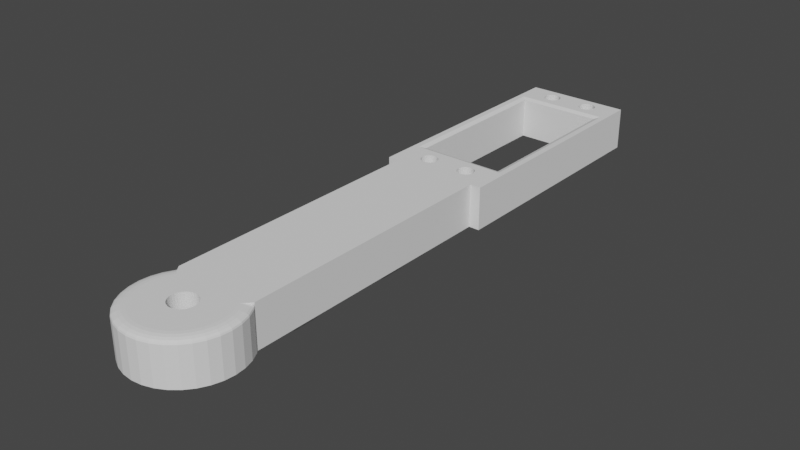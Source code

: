 # Source: link1def.blend  (saved by Blender 3.6.13; exported with 4.5.12 LTS)
import bpy
from mathutils import Matrix  # noqa: F401  (used for matrix-valued properties, if any)

bpy.ops.wm.read_factory_settings(use_empty=True)
scene = bpy.context.scene
scene.name = 'Scene'

# ---- collections
col_collection = bpy.data.collections.new('Collection'); scene.collection.children.link(col_collection)

# ---- world
world_world = bpy.data.worlds.new('World'); scene.world = world_world
world_world.use_nodes = True; world_world.node_tree.nodes.clear()
_N = world_world.node_tree.nodes; _L = world_world.node_tree.links
n0 = _N.new('ShaderNodeOutputWorld'); n0.name = 'World Output'; n0.location = (300, 300)
n1 = _N.new('ShaderNodeBackground'); n1.name = 'Background'; n1.location = (10, 300)
n1.inputs[0].default_value = (0.05088, 0.05088, 0.05088, 1.0)
_L.new(n1.outputs[0], n0.inputs[0])
n0.is_active_output = True
world_world.color = (0.05088, 0.05088, 0.05088)
world_world.use_sun_shadow = False
world_world.sun_shadow_jitter_overblur = 0.0

# ---- meshes
me_cylinder_003 = bpy.data.meshes.new('Cylinder.003')
me_cylinder_003.from_pydata([(0.8315, 0.5556, -1.0), (0.0, 0.8, 0.0), (0.9239, 0.3827, -1.0), (0.1561, 0.7846, 0.0), (0.9808, 0.1951, -1.0), (0.3061, 0.7391, 0.0), (1.0, 0.0, -1.0), (0.4445, 0.6652, 0.0), (0.9808, -0.1951, -1.0), (0.5657, 0.5657, 0.0), (0.9239, -0.3827, -1.0), (0.6652, 0.4445, 0.0), (0.8315, -0.5556, -1.0), (0.7391, 0.3061, 0.0), (0.7071, -0.7071, -1.0), (0.7846, 0.1561, 0.0), (0.5556, -0.8315, -1.0), (0.8, 0.0, 0.0), (0.3827, -0.9239, -1.0), (0.7846, -0.1561, 0.0), (0.1951, -0.9808, -1.0), (0.7391, -0.3061, 0.0), (0.0, -1.0, -1.0), (0.6652, -0.4445, 0.0), (-0.1951, -0.9808, -1.0), (0.5657, -0.5657, 0.0), (-0.3827, -0.9239, -1.0), (0.4445, -0.6652, 0.0), (-0.5556, -0.8315, -1.0), (0.3061, -0.7391, 0.0), (-0.7071, -0.7071, -1.0), (0.1561, -0.7846, 0.0), (-0.8315, -0.5556, -1.0), (0.0, -0.8, 0.0), (-0.9239, -0.3827, -1.0), (-0.1561, -0.7846, 0.0), (-0.9808, -0.1951, -1.0), (-0.3061, -0.7391, 0.0), (-1.0, 0.0, -1.0), (-0.4445, -0.6652, 0.0), (-0.9808, 0.1951, -1.0), (-0.5657, -0.5657, 0.0), (-0.9239, 0.3827, -1.0), (-0.6652, -0.4445, 0.0), (-0.8315, 0.5556, -1.0), (-0.7391, -0.3061, 0.0), (-0.8, 0.6, -1.0), (-0.7846, -0.1561, 0.0), (-0.8, 5.6, -1.0), (-0.8, 0.0, 0.0), (-0.8, 5.6, 1.0), (0.8, 0.6, -1.0), (-0.7846, 0.1561, 0.0), (0.8, 5.6, -1.0), (0.8, 5.6, 1.0), (-0.7391, 0.3061, 0.0), (-0.6652, 0.4445, 0.0), (-0.5657, 0.5657, 0.0), (-0.4445, 0.6652, 0.0), (-0.3061, 0.7391, 0.0), (-0.1561, 0.7846, 0.0), (-0.4445, 0.6652, -1.0), (-0.1561, 0.7846, -1.0), (-0.3061, 0.7391, -1.0), (0.3061, 0.7391, -1.0), (0.1561, 0.7846, -1.0), (0.4445, 0.6652, -1.0), (0.0, 0.8, -1.0), (-0.5657, 0.5657, -1.0), (0.5657, 0.5657, -1.0), (0.7391, 0.3061, -1.0), (0.7846, 0.1561, -1.0), (0.6652, 0.4445, -1.0), (-0.7846, -0.1561, -1.0), (-0.8, 0.0, -1.0), (-0.7391, -0.3061, -1.0), (-0.7846, 0.1561, -1.0), (-0.3061, -0.7391, -1.0), (-0.1561, -0.7846, -1.0), (0.3061, -0.7391, -1.0), (0.1561, -0.7846, -1.0), (0.0, -0.8, -1.0), (0.5657, -0.5657, -1.0), (0.7391, -0.3061, -1.0), (0.8, 0.0, -1.0), (0.7846, -0.1561, -1.0), (0.6652, -0.4445, -1.0), (-0.7391, 0.3061, -1.0), (-0.6652, -0.4445, -1.0), (-0.6652, 0.4445, -1.0), (-0.5657, -0.5657, -1.0), (-0.4445, -0.6652, -1.0), (0.4445, -0.6652, -1.0), (-0.24, 0.0, 1.0), (-0.2354, -0.04682, 1.0), (-0.2354, 0.04682, 1.0), (-0.1996, -0.1333, 1.0), (-0.1996, 0.1333, 1.0), (-0.2217, -0.09184, 1.0), (-0.2217, 0.09184, 1.0), (-0.1333, -0.1996, 1.0), (-0.1333, 0.1996, 1.0), (-0.04682, -0.2354, 1.0), (-0.04682, 0.2354, 1.0), (-0.09184, -0.2217, 1.0), (-0.09184, 0.2217, 1.0), (-0.1697, -0.1697, 1.0), (-0.1697, 0.1697, 1.0), (0.04682, -0.2354, 1.0), (0.04682, 0.2354, 1.0), (0.1333, -0.1996, 1.0), (0.1333, 0.1996, 1.0), (0.09184, -0.2217, 1.0), (0.09184, 0.2217, 1.0), (0.1996, -0.1333, 1.0), (0.1996, 0.1333, 1.0), (0.24, 0.0, 1.0), (0.2354, 0.04682, 1.0), (0.2354, -0.04682, 1.0), (0.2217, 0.09184, 1.0), (0.2217, -0.09184, 1.0), (0.1697, -0.1697, 1.0), (0.1697, 0.1697, 1.0), (0.0, -0.24, 1.0), (0.0, 0.24, 1.0), (0.0, 0.24, 0.0), (0.04682, -0.2354, 0.0), (0.04682, 0.2354, 0.0), (0.1333, 0.1996, 0.0), (0.1333, -0.1996, 0.0), (0.09184, 0.2217, 0.0), (0.09184, -0.2217, 0.0), (0.1697, -0.1697, 0.0), (0.1996, 0.1333, 0.0), (0.1996, -0.1333, 0.0), (0.24, 0.0, 0.0), (0.2354, 0.04682, 0.0), (0.2217, -0.09184, 0.0), (0.2354, -0.04682, 0.0), (0.2217, 0.09184, 0.0), (0.1697, 0.1697, 0.0), (-0.24, 0.0, 0.0), (-0.2217, -0.09184, 0.0), (-0.2354, -0.04682, 0.0), (-0.2354, 0.04682, 0.0), (-0.1996, -0.1333, 0.0), (-0.1996, 0.1333, 0.0), (-0.1697, -0.1697, 0.0), (-0.2217, 0.09184, 0.0), (-0.1333, -0.1996, 0.0), (-0.1333, 0.1996, 0.0), (-0.09184, 0.2217, 0.0), (-0.04682, 0.2354, 0.0), (0.0, -0.24, 0.0), (-0.04682, -0.2354, 0.0), (-0.09184, -0.2217, 0.0), (-0.1697, 0.1697, 0.0), (-1.0, 5.6, -1.0), (-1.0, 5.6, 1.0), (1.0, 5.6, -1.0), (1.0, 5.6, 1.0), (0.8, 6.4, -1.0), (0.8, 9.6, -1.0), (-0.8, 6.4, -1.0), (-0.8, 9.6, -1.0), (-0.56, 6.0, -1.0), (-0.5569, 5.969, -1.0), (-0.5569, 6.031, -1.0), (-0.533, 5.911, -1.0), (-0.533, 6.089, -1.0), (-0.5478, 5.939, -1.0), (-0.5478, 6.061, -1.0), (-0.5131, 6.113, -1.0), (-0.5131, 5.887, -1.0), (-0.4889, 6.133, -1.0), (-0.4889, 5.867, -1.0), (-0.4612, 6.148, -1.0), (-0.4612, 5.852, -1.0), (-0.4312, 5.843, -1.0), (-0.4312, 6.157, -1.0), (-0.4, 5.84, -1.0), (-0.4, 6.16, -1.0), (-0.3688, 5.843, -1.0), (-0.3688, 6.157, -1.0), (-0.3388, 5.852, -1.0), (-0.3388, 6.148, -1.0), (-0.3111, 5.867, -1.0), (-0.3111, 6.133, -1.0), (-0.267, 5.911, -1.0), (-0.267, 6.089, -1.0), (-0.24, 6.0, -1.0), (-0.2431, 6.031, -1.0), (-0.2431, 5.969, -1.0), (-0.2522, 6.061, -1.0), (-0.2522, 5.939, -1.0), (-0.2869, 6.113, -1.0), (-0.2869, 5.887, -1.0), (-0.4312, 5.843, 1.0), (-0.3688, 5.843, 1.0), (-0.4, 5.84, 1.0), (-0.2869, 5.887, 1.0), (-0.3111, 5.867, 1.0), (-0.267, 5.911, 1.0), (-0.3388, 5.852, 1.0), (-0.5569, 5.969, 1.0), (-0.56, 6.0, 1.0), (-0.5478, 5.939, 1.0), (-0.5478, 6.061, 1.0), (-0.5569, 6.031, 1.0), (-0.5131, 6.113, 1.0), (-0.5131, 5.887, 1.0), (-0.533, 6.089, 1.0), (-0.4889, 5.867, 1.0), (-0.4889, 6.133, 1.0), (-0.4612, 5.852, 1.0), (-0.4612, 6.148, 1.0), (-0.533, 5.911, 1.0), (-0.4, 6.16, 1.0), (-0.4312, 6.157, 1.0), (-0.3388, 6.148, 1.0), (-0.3688, 6.157, 1.0), (-0.2522, 5.939, 1.0), (-0.267, 6.089, 1.0), (-0.24, 6.0, 1.0), (-0.2431, 5.969, 1.0), (-0.2431, 6.031, 1.0), (-0.2522, 6.061, 1.0), (-0.3111, 6.133, 1.0), (-0.2869, 6.113, 1.0), (0.24, 6.0, -1.0), (0.2431, 5.969, -1.0), (0.2431, 6.031, -1.0), (0.267, 5.911, -1.0), (0.267, 6.089, -1.0), (0.2522, 5.939, -1.0), (0.2522, 6.061, -1.0), (0.2869, 5.887, -1.0), (0.2869, 6.113, -1.0), (0.3111, 6.133, -1.0), (0.3111, 5.867, -1.0), (0.3688, 6.157, -1.0), (0.4, 5.84, -1.0), (0.4, 6.16, -1.0), (0.3388, 6.148, -1.0), (0.4312, 5.843, -1.0), (0.4312, 6.157, -1.0), (0.4612, 5.852, -1.0), (0.4612, 6.148, -1.0), (0.4889, 5.867, -1.0), (0.4889, 6.133, -1.0), (0.5131, 5.887, -1.0), (0.5131, 6.113, -1.0), (0.533, 6.089, -1.0), (0.533, 5.911, -1.0), (0.56, 6.0, -1.0), (0.5569, 5.969, -1.0), (0.5569, 6.031, -1.0), (0.5478, 5.939, -1.0), (0.5478, 6.061, -1.0), (0.3688, 5.843, -1.0), (0.3388, 5.852, -1.0), (0.24, 6.0, 1.0), (0.2431, 5.969, 1.0), (0.2431, 6.031, 1.0), (0.267, 6.089, 1.0), (0.2522, 5.939, 1.0), (0.2522, 6.061, 1.0), (0.4312, 6.157, 1.0), (0.3688, 6.157, 1.0), (0.4, 6.16, 1.0), (0.3388, 6.148, 1.0), (0.3111, 6.133, 1.0), (0.2869, 6.113, 1.0), (0.4612, 6.148, 1.0), (0.4612, 5.852, 1.0), (0.4889, 5.867, 1.0), (0.4889, 6.133, 1.0), (0.5131, 5.887, 1.0), (0.533, 5.911, 1.0), (0.5131, 6.113, 1.0), (0.533, 6.089, 1.0), (0.5478, 5.939, 1.0), (0.5478, 6.061, 1.0), (0.56, 6.0, 1.0), (0.5569, 5.969, 1.0), (0.5569, 6.031, 1.0), (0.267, 5.911, 1.0), (0.4312, 5.843, 1.0), (0.2869, 5.887, 1.0), (0.4, 5.84, 1.0), (0.3111, 5.867, 1.0), (0.3688, 5.843, 1.0), (0.3388, 5.852, 1.0), (-0.5569, 9.969, -1.0), (-0.56, 10.0, -1.0), (-0.5478, 9.939, -1.0), (-0.5478, 10.06, -1.0), (-0.5569, 10.03, -1.0), (-0.5131, 10.11, -1.0), (-0.5131, 9.887, -1.0), (-0.533, 9.911, -1.0), (-0.4889, 9.867, -1.0), (-0.4889, 10.13, -1.0), (-0.4612, 9.852, -1.0), (-0.4612, 10.15, -1.0), (-0.533, 10.09, -1.0), (-0.4312, 9.843, -1.0), (-0.4, 9.84, -1.0), (-0.3688, 9.843, -1.0), (-0.3388, 9.852, -1.0), (-0.2522, 10.06, -1.0), (-0.267, 9.911, -1.0), (-0.24, 10.0, -1.0), (-0.2431, 9.969, -1.0), (-0.2431, 10.03, -1.0), (-0.2522, 9.939, -1.0), (-0.3111, 9.867, -1.0), (-0.2869, 9.887, -1.0), (-0.4312, 10.16, -1.0), (-0.3688, 10.16, -1.0), (-0.4, 10.16, -1.0), (-0.2869, 10.11, -1.0), (-0.3111, 10.13, -1.0), (-0.267, 10.09, -1.0), (-0.3388, 10.15, -1.0), (-0.56, 10.0, 1.0), (-0.5569, 9.969, 1.0), (-0.5569, 10.03, 1.0), (-0.533, 9.911, 1.0), (-0.533, 10.09, 1.0), (-0.5478, 10.06, 1.0), (-0.5478, 9.939, 1.0), (-0.5131, 10.11, 1.0), (-0.5131, 9.887, 1.0), (-0.4889, 10.13, 1.0), (-0.4889, 9.867, 1.0), (-0.4612, 10.15, 1.0), (-0.4612, 9.852, 1.0), (-0.4312, 10.16, 1.0), (-0.4312, 9.843, 1.0), (-0.4, 10.16, 1.0), (-0.4, 9.84, 1.0), (-0.3688, 10.16, 1.0), (-0.3688, 9.843, 1.0), (-0.3388, 10.15, 1.0), (-0.3388, 9.852, 1.0), (-0.2869, 9.887, 1.0), (-0.3111, 10.13, 1.0), (-0.3111, 9.867, 1.0), (-0.267, 9.911, 1.0), (-0.2869, 10.11, 1.0), (-0.267, 10.09, 1.0), (-0.24, 10.0, 1.0), (-0.2431, 10.03, 1.0), (-0.2431, 9.969, 1.0), (-0.2522, 10.06, 1.0), (-0.2522, 9.939, 1.0), (0.24, 10.0, -1.0), (0.2431, 9.969, -1.0), (0.2431, 10.03, -1.0), (0.267, 9.911, -1.0), (0.2522, 9.939, -1.0), (0.2522, 10.06, -1.0), (0.4312, 9.843, -1.0), (0.4, 9.84, -1.0), (0.3688, 9.843, -1.0), (0.3388, 9.852, -1.0), (0.3111, 9.867, -1.0), (0.2869, 9.887, -1.0), (0.4612, 10.15, -1.0), (0.4612, 9.852, -1.0), (0.4889, 9.867, -1.0), (0.4889, 10.13, -1.0), (0.5131, 9.887, -1.0), (0.5131, 10.11, -1.0), (0.5478, 9.939, -1.0), (0.5478, 10.06, -1.0), (0.56, 10.0, -1.0), (0.5569, 9.969, -1.0), (0.5569, 10.03, -1.0), (0.533, 10.09, -1.0), (0.533, 9.911, -1.0), (0.267, 10.09, -1.0), (0.4312, 10.16, -1.0), (0.2869, 10.11, -1.0), (0.4, 10.16, -1.0), (0.3111, 10.13, -1.0), (0.3688, 10.16, -1.0), (0.3388, 10.15, -1.0), (0.24, 10.0, 1.0), (0.2431, 9.969, 1.0), (0.2431, 10.03, 1.0), (0.267, 9.911, 1.0), (0.2522, 9.939, 1.0), (0.2522, 10.06, 1.0), (0.4312, 9.843, 1.0), (0.4, 9.84, 1.0), (0.3688, 9.843, 1.0), (0.3388, 9.852, 1.0), (0.3111, 9.867, 1.0), (0.2869, 9.887, 1.0), (0.4612, 9.852, 1.0), (0.4612, 10.15, 1.0), (0.4889, 9.867, 1.0), (0.4889, 10.13, 1.0), (0.5131, 9.887, 1.0), (0.533, 9.911, 1.0), (0.5131, 10.11, 1.0), (0.533, 10.09, 1.0), (0.5478, 9.939, 1.0), (0.5478, 10.06, 1.0), (0.56, 10.0, 1.0), (0.5569, 9.969, 1.0), (0.5569, 10.03, 1.0), (0.267, 10.09, 1.0), (0.4312, 10.16, 1.0), (0.2869, 10.11, 1.0), (0.4, 10.16, 1.0), (0.3111, 10.13, 1.0), (0.3688, 10.16, 1.0), (0.3388, 10.15, 1.0), (0.6491, 0.4429, 1.0), (0.8315, 0.5556, 0.7861), (0.7055, 0.4777, 0.9895), (0.7563, 0.5091, 0.9591), (0.7966, 0.534, 0.9118), (0.8225, 0.5501, 0.8522), (0.7253, 0.3004, 1.0), (0.9239, 0.3827, 0.7861), (0.7866, 0.3258, 0.9895), (0.842, 0.3488, 0.9591), (0.8859, 0.367, 0.9118), (0.9142, 0.3787, 0.8522), (0.9808, 0.1951, 0.7861), (0.7699, 0.1532, 1.0), (0.9705, 0.193, 0.8522), (0.9405, 0.1871, 0.9118), (0.8939, 0.1778, 0.9591), (0.8351, 0.1661, 0.9895), (0.785, 0.0, 1.0), (1.0, 0.0, 0.7861), (0.8515, 0.0, 0.9895), (0.9114, 0.0, 0.9591), (0.9589, 0.0, 0.9118), (0.9895, 0.0, 0.8522), (0.7699, -0.1532, 1.0), (0.9808, -0.1951, 0.7861), (0.8351, -0.1661, 0.9895), (0.8939, -0.1778, 0.9591), (0.9405, -0.1871, 0.9118), (0.9705, -0.193, 0.8522), (0.9239, -0.3827, 0.7861), (0.7253, -0.3004, 1.0), (0.9142, -0.3787, 0.8522), (0.8859, -0.367, 0.9118), (0.842, -0.3488, 0.9591), (0.7866, -0.3258, 0.9895), (0.6527, -0.4361, 1.0), (0.8315, -0.5556, 0.7861), (0.708, -0.473, 0.9895), (0.7578, -0.5063, 0.9591), (0.7973, -0.5328, 0.9118), (0.8227, -0.5497, 0.8522), (0.5551, -0.5551, 1.0), (0.7071, -0.7071, 0.7861), (0.6021, -0.6021, 0.9895), (0.6444, -0.6444, 0.9591), (0.6781, -0.6781, 0.9118), (0.6997, -0.6997, 0.8522), (0.4361, -0.6527, 1.0), (0.5556, -0.8315, 0.7861), (0.473, -0.708, 0.9895), (0.5063, -0.7578, 0.9591), (0.5328, -0.7973, 0.9118), (0.5497, -0.8227, 0.8522), (0.3827, -0.9239, 0.7861), (0.3004, -0.7253, 1.0), (0.3787, -0.9142, 0.8522), (0.367, -0.8859, 0.9118), (0.3488, -0.842, 0.9591), (0.3258, -0.7866, 0.9895), (0.1532, -0.7699, 1.0), (0.1951, -0.9808, 0.7861), (0.1661, -0.8351, 0.9895), (0.1778, -0.8939, 0.9591), (0.1871, -0.9405, 0.9118), (0.193, -0.9705, 0.8522), (-3.036e-07, -0.785, 1.0), (0.0, -1.0, 0.7861), (-2.098e-07, -0.8515, 0.9895), (-1.253e-07, -0.9114, 0.9591), (-5.821e-08, -0.9589, 0.9118), (-1.467e-08, -0.9895, 0.8522), (-0.1532, -0.7699, 1.0), (-0.1951, -0.9808, 0.7861), (-0.1661, -0.8351, 0.9895), (-0.1778, -0.8939, 0.9591), (-0.1871, -0.9405, 0.9118), (-0.193, -0.9705, 0.8522), (-0.3827, -0.9239, 0.7861), (-0.3004, -0.7253, 1.0), (-0.3787, -0.9142, 0.8522), (-0.367, -0.8859, 0.9118), (-0.3488, -0.842, 0.9591), (-0.3258, -0.7866, 0.9895), (-0.4361, -0.6527, 1.0), (-0.5556, -0.8315, 0.7861), (-0.473, -0.708, 0.9895), (-0.5063, -0.7578, 0.9591), (-0.5328, -0.7973, 0.9118), (-0.5497, -0.8227, 0.8522), (-0.5551, -0.5551, 1.0), (-0.7071, -0.7071, 0.7861), (-0.6021, -0.6021, 0.9895), (-0.6444, -0.6444, 0.9591), (-0.6781, -0.6781, 0.9118), (-0.6997, -0.6997, 0.8522), (-0.6527, -0.4361, 1.0), (-0.8315, -0.5556, 0.7861), (-0.708, -0.473, 0.9895), (-0.7578, -0.5063, 0.9591), (-0.7973, -0.5328, 0.9118), (-0.8227, -0.5497, 0.8522), (-0.9239, -0.3827, 0.7861), (-0.7253, -0.3004, 1.0), (-0.9142, -0.3787, 0.8522), (-0.8859, -0.367, 0.9118), (-0.842, -0.3488, 0.9591), (-0.7866, -0.3258, 0.9895), (-0.7699, -0.1532, 1.0), (-0.9808, -0.1951, 0.7861), (-0.8351, -0.1661, 0.9895), (-0.8939, -0.1778, 0.9591), (-0.9405, -0.1871, 0.9118), (-0.9705, -0.193, 0.8522), (-0.785, 1.863e-09, 1.0), (-1.0, 0.0, 0.7861), (-0.8515, 1.397e-09, 0.9895), (-0.9114, 9.313e-10, 0.9591), (-0.9589, 4.657e-10, 0.9118), (-0.9895, 0.0, 0.8522), (-0.7699, 0.1532, 1.0), (-0.9808, 0.1951, 0.7861), (-0.8351, 0.1661, 0.9895), (-0.8939, 0.1778, 0.9591), (-0.9405, 0.1871, 0.9118), (-0.9705, 0.193, 0.8522), (-0.9239, 0.3827, 0.7861), (-0.7253, 0.3004, 1.0), (-0.9142, 0.3787, 0.8522), (-0.8859, 0.367, 0.9118), (-0.842, 0.3488, 0.9591), (-0.7866, 0.3258, 0.9895), (-0.6491, 0.4429, 1.0), (-0.8315, 0.5556, 0.7861), (-0.7055, 0.4777, 0.9895), (-0.7563, 0.5091, 0.9591), (-0.7966, 0.534, 0.9118), (-0.8225, 0.5501, 0.8522), (-0.8, 0.6, 0.7861), (-0.8, 0.6, 1.0), (-0.8, 0.6, 0.8288), (-0.8, 0.6, 0.8716), (-0.8, 0.6, 0.9144), (-0.8, 0.6, 0.9572), (0.8, 0.6, 1.0), (0.8, 0.6, 0.7861), (0.8, 0.6, 0.9572), (0.8, 0.6, 0.9144), (0.8, 0.6, 0.8716), (0.8, 0.6, 0.8288), (-0.8865, 10.4, -0.8865), (-1.0, 10.29, -1.0), (-0.9167, 10.37, -0.9167), (-0.9432, 10.34, -0.9432), (-0.9698, 10.32, -0.9698), (-0.8865, 10.4, 0.8865), (-1.0, 10.29, 1.0), (-0.9167, 10.37, 0.9167), (-0.9432, 10.34, 0.9432), (-0.9698, 10.32, 0.9698), (0.8865, 10.4, -0.8865), (1.0, 10.29, -1.0), (0.9167, 10.37, -0.9167), (0.9432, 10.34, -0.9432), (0.9698, 10.32, -0.9698), (0.8865, 10.4, 0.8865), (1.0, 10.29, 1.0), (0.9167, 10.37, 0.9167), (0.9432, 10.34, 0.9432), (0.9698, 10.32, 0.9698), (-0.8876, 6.312, 1.0), (-0.8, 6.4, 0.9124), (-0.8643, 6.336, 0.9767), (-0.8438, 6.356, 0.9562), (-0.8233, 6.377, 0.9357), (-0.8, 9.6, 0.9124), (-0.8876, 9.688, 1.0), (-0.8233, 9.623, 0.9357), (-0.8438, 9.644, 0.9562), (-0.8643, 9.664, 0.9767), (0.8876, 6.312, 1.0), (0.8, 6.4, 0.9124), (0.8643, 6.336, 0.9767), (0.8438, 6.356, 0.9562), (0.8233, 6.377, 0.9357), (0.8, 9.6, 0.9124), (0.8876, 9.688, 1.0), (0.8233, 9.623, 0.9357), (0.8438, 9.644, 0.9562), (0.8643, 9.664, 0.9767), (0.56, 2.2, -0.98), (0.56, 1.8, -0.98), (0.5492, 2.2, -1.253), (0.5492, 1.8, -1.253), (0.5174, 2.2, -1.516), (0.5174, 1.8, -1.516), (0.4656, 2.2, -1.758), (0.4656, 1.8, -1.758), (0.396, 2.2, -1.97), (0.396, 1.8, -1.97), (0.3111, 2.2, -2.144), (0.3111, 1.8, -2.144), (0.2143, 2.2, -2.273), (0.2143, 1.8, -2.273), (0.1093, 2.2, -2.353), (0.1093, 1.8, -2.353), (0.0, 2.2, -2.38), (0.0, 1.8, -2.38), (-0.1093, 2.2, -2.353), (-0.1093, 1.8, -2.353), (-0.2143, 2.2, -2.273), (-0.2143, 1.8, -2.273), (-0.3111, 2.2, -2.144), (-0.3111, 1.8, -2.144), (-0.396, 2.2, -1.97), (-0.396, 1.8, -1.97), (-0.4656, 2.2, -1.758), (-0.4656, 1.8, -1.758), (-0.5174, 2.2, -1.516), (-0.5174, 1.8, -1.516), (-0.5492, 2.2, -1.253), (-0.5492, 1.8, -1.253), (-0.56, 2.2, -0.98), (-0.56, 1.8, -0.98), (-0.3696, 1.8, -1.363), (0.1531, 1.8, -1.904), (-0.4, 1.8, -0.98), (-0.3923, 1.8, -1.175), (-0.3326, 1.8, -1.536), (-0.1531, 1.8, -1.904), (-0.2222, 1.8, -1.811), (-0.2828, 1.8, -1.687), (-0.07804, 1.8, -1.961), (0.07804, 1.8, -1.961), (0.0, 1.8, -1.98), (0.2222, 1.8, -1.811), (0.3326, 1.8, -1.536), (0.4, 1.8, -0.98), (0.3696, 1.8, -1.363), (0.3923, 1.8, -1.175), (0.2828, 1.8, -1.687), (0.3326, 2.2, -1.536), (-0.2222, 2.2, -1.811), (0.1531, 2.2, -1.904), (0.2222, 2.2, -1.811), (0.2828, 2.2, -1.687), (0.4, 2.2, -0.98), (0.3696, 2.2, -1.363), (0.3923, 2.2, -1.175), (-0.4, 2.2, -0.98), (-0.3696, 2.2, -1.363), (-0.3923, 2.2, -1.175), (-0.3326, 2.2, -1.536), (-0.2828, 2.2, -1.687), (-0.07804, 2.2, -1.961), (0.07804, 2.2, -1.961), (0.0, 2.2, -1.98), (-0.1531, 2.2, -1.904), (0.56, 4.28, -0.98), (0.56, 3.88, -0.98), (0.5492, 4.28, -1.253), (0.5492, 3.88, -1.253), (0.5174, 4.28, -1.516), (0.5174, 3.88, -1.516), (0.4656, 4.28, -1.758), (0.4656, 3.88, -1.758), (0.396, 4.28, -1.97), (0.396, 3.88, -1.97), (0.3111, 4.28, -2.144), (0.3111, 3.88, -2.144), (0.2143, 4.28, -2.273), (0.2143, 3.88, -2.273), (0.1093, 4.28, -2.353), (0.1093, 3.88, -2.353), (0.0, 4.28, -2.38), (0.0, 3.88, -2.38), (-0.1093, 4.28, -2.353), (-0.1093, 3.88, -2.353), (-0.2143, 4.28, -2.273), (-0.2143, 3.88, -2.273), (-0.3111, 4.28, -2.144), (-0.3111, 3.88, -2.144), (-0.396, 4.28, -1.97), (-0.396, 3.88, -1.97), (-0.4656, 4.28, -1.758), (-0.4656, 3.88, -1.758), (-0.5174, 4.28, -1.516), (-0.5174, 3.88, -1.516), (-0.5492, 4.28, -1.253), (-0.5492, 3.88, -1.253), (-0.56, 4.28, -0.98), (-0.56, 3.88, -0.98), (-0.3696, 3.88, -1.363), (0.1531, 3.88, -1.904), (-0.4, 3.88, -0.98), (-0.3923, 3.88, -1.175), (-0.3326, 3.88, -1.536), (-0.1531, 3.88, -1.904), (-0.2222, 3.88, -1.811), (-0.2828, 3.88, -1.687), (-0.07804, 3.88, -1.961), (0.07804, 3.88, -1.961), (0.0, 3.88, -1.98), (0.2222, 3.88, -1.811), (0.3326, 3.88, -1.536), (0.4, 3.88, -0.98), (0.3696, 3.88, -1.363), (0.3923, 3.88, -1.175), (0.2828, 3.88, -1.687), (0.3326, 4.28, -1.536), (-0.2222, 4.28, -1.811), (0.1531, 4.28, -1.904), (0.2222, 4.28, -1.811), (0.2828, 4.28, -1.687), (0.4, 4.28, -0.98), (0.3696, 4.28, -1.363), (0.3923, 4.28, -1.175), (-0.4, 4.28, -0.98), (-0.3696, 4.28, -1.363), (-0.3923, 4.28, -1.175), (-0.3326, 4.28, -1.536), (-0.2828, 4.28, -1.687), (-0.07804, 4.28, -1.961), (0.07804, 4.28, -1.961), (0.0, 4.28, -1.98), (-0.1531, 4.28, -1.904)], [], [(560, 553, 548, 541, 535, 529, 524, 517, 511, 505, 500, 493, 487, 481, 108, 123, 102, 104, 100, 106, 96, 98, 94, 93, 95, 99, 97, 107, 101, 105, 103, 124, 109, 113, 111, 122, 115, 119, 117, 116, 439, 434, 427, 421, 565, 54, 50), (4, 433, 440, 6), (6, 440, 446, 8), (463, 457, 452, 445, 439, 116, 118, 120, 114, 121, 110, 112, 108, 481, 476, 469), (10, 451, 458, 12), (12, 458, 464, 14), (14, 464, 470, 16), (16, 470, 475, 18), (18, 475, 482, 20), (20, 482, 488, 22), (22, 488, 494, 24), (24, 494, 499, 26), (26, 499, 506, 28), (28, 506, 512, 30), (30, 512, 518, 32), (32, 518, 523, 34), (34, 523, 530, 36), (36, 530, 536, 38), (38, 536, 542, 40), (40, 542, 547, 42), (42, 547, 554, 44), (554, 559, 46, 44), (46, 559, 561, 562, 563, 564, 560, 50, 48), (53, 54, 565, 567, 568, 569, 570, 566, 51), (48, 50, 54, 53), (0, 422, 428, 2), (92, 82, 14, 16, 18, 20, 22, 24, 26, 28, 30, 90, 91, 77, 78, 81, 80, 79), (88, 90, 30, 32, 34, 36, 38, 40, 42, 44, 46, 48, 53, 51, 0, 2, 4, 6, 8, 10, 12, 14, 82, 86, 83, 85, 84, 71, 70, 72, 69, 66, 64, 65, 67, 62, 63, 61, 68, 89, 87, 76, 74, 73, 75), (8, 446, 451, 10), (2, 428, 433, 4), (65, 3, 1, 67), (64, 5, 3, 65), (66, 7, 5, 64), (69, 9, 7, 66), (72, 11, 9, 69), (70, 13, 11, 72), (71, 15, 13, 70), (17, 15, 71, 84), (85, 19, 17, 84), (83, 21, 19, 85), (86, 23, 21, 83), (82, 25, 23, 86), (92, 27, 25, 82), (29, 27, 92, 79), (80, 31, 29, 79), (81, 33, 31, 80), (78, 35, 33, 81), (77, 37, 35, 78), (91, 39, 37, 77), (90, 41, 39, 91), (88, 43, 41, 90), (75, 45, 43, 88), (73, 47, 45, 75), (74, 49, 47, 73), (76, 52, 49, 74), (87, 55, 52, 76), (89, 56, 55, 87), (68, 57, 56, 89), (61, 58, 57, 68), (63, 59, 58, 61), (60, 1, 3, 5, 7, 9, 11, 13, 15, 17, 19, 21, 23, 25, 27, 29, 31, 33, 35, 37, 39, 41, 43, 45, 47, 143, 142, 145, 147, 149, 155, 154, 153, 126, 131, 129, 132, 134, 137, 138, 135, 136, 139, 133, 140, 128, 130, 127, 125, 152), (143, 47, 49, 52, 55, 56, 57, 58, 59, 60, 152, 151, 150, 156, 146, 148, 144, 141), (62, 60, 59, 63), (67, 1, 60, 62), (127, 109, 124, 125), (130, 113, 109, 127), (128, 111, 113, 130), (140, 122, 111, 128), (115, 122, 140, 133), (119, 115, 133, 139), (117, 119, 139, 136), (116, 117, 136, 135), (118, 116, 135, 138), (120, 118, 138, 137), (114, 120, 137, 134), (121, 114, 134, 132), (110, 121, 132, 129), (112, 110, 129, 131), (108, 112, 131, 126), (123, 108, 126, 153), (102, 123, 153, 154), (104, 102, 154, 155), (100, 104, 155, 149), (106, 100, 149, 147), (145, 96, 106, 147), (142, 98, 96, 145), (143, 94, 98, 142), (141, 93, 94, 143), (144, 95, 93, 141), (148, 99, 95, 144), (146, 97, 99, 148), (156, 107, 97, 146), (150, 101, 107, 156), (151, 105, 101, 150), (152, 103, 105, 151), (125, 124, 103, 152), (571, 576, 586, 581), (162, 164, 293, 295, 300, 299, 301, 303, 306, 307, 308, 309, 316, 317, 311, 315, 313, 312, 314, 310, 323, 321, 322, 324, 319, 320, 318, 304, 302, 298, 305, 296, 297, 572, 582, 379, 376, 380, 374, 372, 369, 383, 385, 387, 388, 386, 384, 382, 362, 359, 357, 358, 361, 360, 368, 367, 366, 365, 364, 363, 370, 371, 373, 381, 375, 378), (412, 607, 587, 413, 411), (159, 160, 158, 157), (294, 293, 164, 572, 297), (165, 166, 157, 163, 167), (171, 167, 163, 161, 256, 258, 252, 251, 249, 247, 245, 242, 240, 243, 238, 237, 233, 235, 231, 229, 230, 234, 232, 236, 239, 260, 259, 241, 244, 246, 248, 250, 253, 257, 255, 159, 157, 166, 170, 168, 173, 175, 177, 178, 180, 182, 184, 186, 196, 188, 194, 192, 190, 191, 193, 189, 195, 187, 185, 183, 181, 179, 176, 174, 172, 169), (582, 587, 160, 159), (161, 163, 592, 602), (157, 158, 577, 572), (162, 161, 602, 606), (596, 164, 162, 606), (283, 284, 160, 601, 285), (254, 256, 161, 162, 378, 377, 379, 582, 159, 255), (205, 208, 591, 597, 326, 325, 327, 577, 158, 204), (331, 326, 597, 607, 412, 409, 406, 405, 403, 401, 395, 396, 397, 398, 399, 400, 392, 393, 390, 389, 391, 394, 414, 416, 418, 420, 419, 417, 415, 402, 404, 407, 408, 410, 413, 587, 577, 327, 330, 329, 332, 334, 336, 338, 340, 342, 344, 347, 350, 351, 355, 353, 352, 354, 356, 349, 346, 348, 345, 343, 341, 339, 337, 335, 333, 328), (601, 160, 587, 607), (282, 285, 601, 591, 208, 207, 211, 209, 213, 215, 218, 217, 220, 219, 227, 228, 222, 226, 225, 223, 224, 221, 202, 200, 201, 203, 198, 199, 197, 214, 212, 210, 216, 206, 204, 158, 160, 284, 281, 278, 277, 275, 274, 287, 289, 291, 292, 290, 288, 286, 265, 262, 261, 263, 266, 264, 272, 271, 270, 268, 269, 267, 273, 276, 279, 280), (217, 181, 183, 220), (220, 183, 185, 219), (219, 185, 187, 227), (227, 187, 195, 228), (228, 195, 189, 222), (222, 189, 193, 226), (193, 191, 225, 226), (191, 190, 223, 225), (190, 192, 224, 223), (192, 194, 221, 224), (194, 188, 202, 221), (188, 196, 200, 202), (196, 186, 201, 200), (186, 184, 203, 201), (184, 182, 198, 203), (182, 180, 199, 198), (180, 178, 197, 199), (178, 177, 214, 197), (177, 175, 212, 214), (175, 173, 210, 212), (173, 168, 216, 210), (168, 170, 206, 216), (206, 170, 166, 204), (204, 166, 165, 205), (205, 165, 167, 208), (208, 167, 171, 207), (207, 171, 169, 211), (211, 169, 172, 209), (209, 172, 174, 213), (213, 174, 176, 215), (215, 176, 179, 218), (218, 179, 181, 217), (269, 242, 245, 267), (267, 245, 247, 273), (273, 247, 249, 276), (276, 249, 251, 279), (279, 251, 252, 280), (280, 252, 258, 282), (258, 256, 285, 282), (256, 254, 283, 285), (254, 255, 284, 283), (255, 257, 281, 284), (257, 253, 278, 281), (253, 250, 277, 278), (250, 248, 275, 277), (248, 246, 274, 275), (246, 244, 287, 274), (244, 241, 289, 287), (241, 259, 291, 289), (259, 260, 292, 291), (260, 239, 290, 292), (239, 236, 288, 290), (236, 232, 286, 288), (232, 234, 265, 286), (265, 234, 230, 262), (262, 230, 229, 261), (261, 229, 231, 263), (263, 231, 235, 266), (266, 235, 233, 264), (264, 233, 237, 272), (272, 237, 238, 271), (271, 238, 243, 270), (270, 243, 240, 268), (268, 240, 242, 269), (340, 320, 319, 342), (342, 319, 324, 344), (344, 324, 322, 347), (347, 322, 321, 350), (350, 321, 323, 351), (351, 323, 310, 355), (310, 314, 353, 355), (314, 312, 352, 353), (312, 313, 354, 352), (313, 315, 356, 354), (315, 311, 349, 356), (311, 317, 346, 349), (317, 316, 348, 346), (316, 309, 345, 348), (309, 308, 343, 345), (308, 307, 341, 343), (307, 306, 339, 341), (306, 303, 337, 339), (303, 301, 335, 337), (301, 299, 333, 335), (299, 300, 328, 333), (300, 295, 331, 328), (331, 295, 293, 326), (326, 293, 294, 325), (325, 294, 297, 327), (327, 297, 296, 330), (330, 296, 305, 329), (329, 305, 298, 332), (332, 298, 302, 334), (334, 302, 304, 336), (336, 304, 318, 338), (338, 318, 320, 340), (383, 415, 417, 385), (415, 383, 369, 402), (402, 369, 372, 404), (404, 372, 374, 407), (407, 374, 380, 408), (408, 380, 376, 410), (376, 379, 413, 410), (379, 377, 411, 413), (377, 378, 412, 411), (378, 375, 409, 412), (375, 381, 406, 409), (381, 373, 405, 406), (373, 371, 403, 405), (371, 370, 401, 403), (370, 363, 395, 401), (363, 364, 396, 395), (364, 365, 397, 396), (365, 366, 398, 397), (366, 367, 399, 398), (367, 368, 400, 399), (368, 360, 392, 400), (360, 361, 393, 392), (393, 361, 358, 390), (390, 358, 357, 389), (389, 357, 359, 391), (391, 359, 362, 394), (394, 362, 382, 414), (414, 382, 384, 416), (416, 384, 386, 418), (418, 386, 388, 420), (420, 388, 387, 419), (419, 387, 385, 417), (434, 439, 441, 438), (438, 441, 442, 437), (437, 442, 443, 436), (436, 443, 444, 435), (435, 444, 440, 433), (452, 457, 459, 456), (456, 459, 460, 455), (455, 460, 461, 454), (454, 461, 462, 453), (453, 462, 458, 451), (476, 481, 483, 480), (480, 483, 484, 479), (479, 484, 485, 478), (478, 485, 486, 477), (477, 486, 482, 475), (500, 505, 507, 504), (504, 507, 508, 503), (503, 508, 509, 502), (502, 509, 510, 501), (501, 510, 506, 499), (505, 511, 513, 507), (507, 513, 514, 508), (508, 514, 515, 509), (509, 515, 516, 510), (510, 516, 512, 506), (524, 529, 531, 528), (528, 531, 532, 527), (527, 532, 533, 526), (526, 533, 534, 525), (525, 534, 530, 523), (548, 553, 555, 552), (552, 555, 556, 551), (551, 556, 557, 550), (550, 557, 558, 549), (549, 558, 554, 547), (421, 427, 429, 423), (423, 429, 430, 424), (424, 430, 431, 425), (425, 431, 432, 426), (426, 432, 428, 422), (427, 434, 438, 429), (429, 438, 437, 430), (430, 437, 436, 431), (431, 436, 435, 432), (432, 435, 433, 428), (445, 452, 456, 447), (447, 456, 455, 448), (448, 455, 454, 449), (449, 454, 453, 450), (450, 453, 451, 446), (493, 500, 504, 495), (495, 504, 503, 496), (496, 503, 502, 497), (497, 502, 501, 498), (498, 501, 499, 494), (517, 524, 528, 519), (519, 528, 527, 520), (520, 527, 526, 521), (521, 526, 525, 522), (522, 525, 523, 518), (541, 548, 552, 543), (543, 552, 551, 544), (544, 551, 550, 545), (545, 550, 549, 546), (546, 549, 547, 542), (422, 566, 570, 426), (426, 570, 569, 425), (425, 569, 568, 424), (424, 568, 567, 423), (423, 567, 565, 421), (439, 445, 447, 441), (441, 447, 448, 442), (442, 448, 449, 443), (443, 449, 450, 444), (444, 450, 446, 440), (469, 476, 480, 471), (471, 480, 479, 472), (472, 479, 478, 473), (473, 478, 477, 474), (474, 477, 475, 470), (535, 541, 543, 537), (537, 543, 544, 538), (538, 544, 545, 539), (539, 545, 546, 540), (540, 546, 542, 536), (457, 463, 465, 459), (459, 465, 466, 460), (460, 466, 467, 461), (461, 467, 468, 462), (462, 468, 464, 458), (463, 469, 471, 465), (465, 471, 472, 466), (466, 472, 473, 467), (467, 473, 474, 468), (468, 474, 470, 464), (481, 487, 489, 483), (483, 489, 490, 484), (484, 490, 491, 485), (485, 491, 492, 486), (486, 492, 488, 482), (487, 493, 495, 489), (489, 495, 496, 490), (490, 496, 497, 491), (491, 497, 498, 492), (492, 498, 494, 488), (511, 517, 519, 513), (513, 519, 520, 514), (514, 520, 521, 515), (515, 521, 522, 516), (516, 522, 518, 512), (529, 535, 537, 531), (531, 537, 538, 532), (532, 538, 539, 533), (533, 539, 540, 534), (534, 540, 536, 530), (553, 560, 564, 555), (555, 564, 563, 556), (556, 563, 562, 557), (557, 562, 561, 558), (558, 561, 559, 554), (51, 566, 422, 0), (572, 577, 580, 575), (575, 580, 579, 574), (574, 579, 578, 573), (573, 578, 576, 571), (571, 581, 583, 573), (573, 583, 584, 574), (574, 584, 585, 575), (575, 585, 582, 572), (581, 586, 588, 583), (583, 588, 589, 584), (584, 589, 590, 585), (585, 590, 587, 582), (577, 587, 590, 580), (580, 590, 589, 579), (579, 589, 588, 578), (578, 588, 586, 576), (163, 157, 572, 164), (592, 596, 598, 595), (595, 598, 599, 594), (594, 599, 600, 593), (593, 600, 597, 591), (591, 601, 603, 593), (593, 603, 604, 594), (594, 604, 605, 595), (595, 605, 602, 592), (596, 606, 608, 598), (598, 608, 609, 599), (599, 609, 610, 600), (600, 610, 607, 597), (601, 607, 610, 603), (603, 610, 609, 604), (604, 609, 608, 605), (605, 608, 606, 602), (592, 163, 164, 596), (611, 612, 614, 613), (613, 614, 616, 615), (615, 616, 618, 617), (617, 618, 620, 619), (619, 620, 622, 621), (621, 622, 624, 623), (623, 624, 626, 625), (625, 626, 628, 627), (627, 628, 630, 629), (629, 630, 632, 631), (631, 632, 634, 633), (633, 634, 636, 635), (635, 636, 638, 637), (637, 638, 640, 639), (639, 640, 642, 641), (641, 642, 644, 643), (644, 642, 640, 638, 636, 634, 632, 630, 628, 626, 624, 622, 620, 618, 616, 614, 612, 658, 660, 659, 657, 661, 656, 646, 654, 655, 653, 650, 651, 652, 649, 645, 648, 647), (611, 613, 615, 617, 619, 621, 623, 625, 627, 629, 631, 633, 635, 637, 639, 641, 672, 671, 673, 674, 663, 678, 675, 677, 676, 664, 665, 666, 662, 668, 669, 667), (670, 672, 641, 643), (660, 658, 667, 669), (659, 660, 669, 668), (657, 659, 668, 662), (661, 657, 662, 666), (656, 661, 666, 665), (646, 656, 665, 664), (654, 646, 664, 676), (655, 654, 676, 677), (653, 655, 677, 675), (650, 653, 675, 678), (651, 650, 678, 663), (652, 651, 663, 674), (673, 649, 652, 674), (671, 645, 649, 673), (672, 648, 645, 671), (670, 647, 648, 672), (667, 658, 612, 611), (643, 644, 647, 670), (679, 680, 682, 681), (681, 682, 684, 683), (683, 684, 686, 685), (685, 686, 688, 687), (687, 688, 690, 689), (689, 690, 692, 691), (691, 692, 694, 693), (693, 694, 696, 695), (695, 696, 698, 697), (697, 698, 700, 699), (699, 700, 702, 701), (701, 702, 704, 703), (703, 704, 706, 705), (705, 706, 708, 707), (707, 708, 710, 709), (709, 710, 712, 711), (712, 710, 708, 706, 704, 702, 700, 698, 696, 694, 692, 690, 688, 686, 684, 682, 680, 726, 728, 727, 725, 729, 724, 714, 722, 723, 721, 718, 719, 720, 717, 713, 716, 715), (679, 681, 683, 685, 687, 689, 691, 693, 695, 697, 699, 701, 703, 705, 707, 709, 740, 739, 741, 742, 731, 746, 743, 745, 744, 732, 733, 734, 730, 736, 737, 735), (738, 740, 709, 711), (728, 726, 735, 737), (727, 728, 737, 736), (725, 727, 736, 730), (729, 725, 730, 734), (724, 729, 734, 733), (714, 724, 733, 732), (722, 714, 732, 744), (723, 722, 744, 745), (721, 723, 745, 743), (718, 721, 743, 746), (719, 718, 746, 731), (720, 719, 731, 742), (741, 717, 720, 742), (739, 713, 717, 741), (740, 716, 713, 739), (738, 715, 716, 740), (735, 726, 680, 679), (711, 712, 715, 738)])
_uv = me_cylinder_003.uv_layers.new(name='UVMap')
_uv.uv.foreach_set('vector', [0.625, 0.0, 0.3624, 0.7557, 0.2891, 0.9247, 0.2865, 0.966, 0.3024, 0.9765, 0.3237, 0.9799, 0.3471, 0.9812, 0.3716, 0.9817, 0.3969, 0.9819, 0.4227, 0.9817, 0.4488, 0.9812, 0.4752, 0.9804, 0.502, 0.9791, 0.5298, 0.9778, 0.5262, 0.9215, 0.5156, 0.9222, 0.5051, 0.922, 0.495, 0.9208, 0.4858, 0.9185, 0.4776, 0.915, 0.4708, 0.9101, 0.466, 0.9033, 0.4634, 0.8947, 0.4634, 0.884, 0.4663, 0.8713, 0.4721, 0.8573, 0.4804, 0.8431, 0.4907, 0.83, 0.5023, 0.8195, 0.5143, 0.8126, 0.5263, 0.81, 0.5377, 0.8115, 0.5484, 0.8166, 0.5582, 0.8246, 0.5669, 0.8347, 0.574, 0.8461, 0.5794, 0.8579, 0.5826, 0.8694, 0.5835, 0.88, 0.582, 0.8894, 0.7025, 0.9687, 0.7233, 0.9561, 0.7349, 0.9383, 0.7112, 0.885, 0.625, 0.75, 0.625, 0.5, 0.625, 0.25, 0.7812, 0.5, 0.7812, 0.9465, 0.75, 0.9465, 0.75, 0.5, 0.75, 0.5, 0.75, 0.9465, 0.7188, 0.9465, 0.7188, 0.5, 0.6107, 0.9817, 0.6364, 0.9809, 0.6612, 0.9793, 0.6843, 0.9761, 0.7025, 0.9687, 0.582, 0.8894, 0.5782, 0.8975, 0.5725, 0.9042, 0.5652, 0.9097, 0.5566, 0.9141, 0.547, 0.9175, 0.5368, 0.9199, 0.5262, 0.9215, 0.5298, 0.9778, 0.5578, 0.981, 0.5845, 0.9819, 0.6875, 0.5, 0.6875, 0.9465, 0.6562, 0.9465, 0.6562, 0.5, 0.6562, 0.5, 0.6562, 0.9465, 0.625, 0.9465, 0.625, 0.5, 0.625, 0.5, 0.625, 0.9465, 0.5938, 0.9465, 0.5938, 0.5, 0.5938, 0.5, 0.5938, 0.9465, 0.5625, 0.9465, 0.5625, 0.5, 0.5625, 0.5, 0.5625, 0.9465, 0.5312, 0.9465, 0.5312, 0.5, 0.5312, 0.5, 0.5312, 0.9465, 0.5, 0.9465, 0.5, 0.5, 0.5, 0.5, 0.5, 0.9465, 0.4688, 0.9465, 0.4688, 0.5, 0.4688, 0.5, 0.4688, 0.9465, 0.4375, 0.9465, 0.4375, 0.5, 0.4375, 0.5, 0.4375, 0.9465, 0.4062, 0.9465, 0.4062, 0.5, 0.4062, 0.5, 0.4062, 0.9465, 0.375, 0.9465, 0.375, 0.5, 0.375, 0.5, 0.375, 0.9465, 0.3438, 0.9465, 0.3438, 0.5, 0.3438, 0.5, 0.3438, 0.9465, 0.3125, 0.9465, 0.3125, 0.5, 0.3125, 0.5, 0.3125, 0.9465, 0.2812, 0.9465, 0.2812, 0.5, 0.2812, 0.5, 0.2812, 0.9465, 0.25, 0.9465, 0.25, 0.5, 0.25, 0.5, 0.25, 0.9465, 0.2188, 0.9465, 0.2188, 0.5, 0.2188, 0.5, 0.2188, 0.9465, 0.1875, 0.9465, 0.1875, 0.5, 0.1875, 0.5, 0.1875, 0.9465, 0.1562, 0.9465, 0.1562, 0.5, 0.1562, 0.9465, 0.5983, 0.0, 0.375, 0.0, 0.1562, 0.5, 0.375, 0.0, 0.5983, 0.0, 0.6036, 0.0, 0.609, 0.0, 0.6214, 0.0, 0.6232, 0.0, 0.625, 0.0, 0.625, 0.25, 0.375, 0.25, 0.375, 0.5, 0.625, 0.5, 0.625, 0.75, 0.6232, 0.75, 0.6214, 0.75, 0.609, 0.75, 0.6036, 0.75, 0.5983, 0.75, 0.375, 0.75, 0.375, 0.25, 0.625, 0.25, 0.625, 0.5, 0.375, 0.5, 0.8438, 0.5, 0.8438, 0.9465, 0.8125, 0.9465, 0.8125, 0.5, 0.5774, 0.4942, 0.6039, 0.4932, 0.625, 0.5, 0.5938, 0.5, 0.5625, 0.5, 0.5312, 0.5, 0.5, 0.5, 0.4688, 0.5, 0.4375, 0.5, 0.4062, 0.5, 0.375, 0.5, 0.3892, 0.4999, 0.4159, 0.4991, 0.4428, 0.4983, 0.4698, 0.4975, 0.4967, 0.4967, 0.5237, 0.496, 0.5506, 0.4951, 0.3627, 0.5009, 0.3892, 0.4999, 0.375, 0.5, 0.3438, 0.5, 0.3125, 0.5, 0.2812, 0.5, 0.25, 0.5, 0.2188, 0.5, 0.1875, 0.5, 0.1562, 0.5, 0.375, 0.0, 0.375, 0.25, 0.375, 0.5, 0.375, 0.75, 0.8438, 0.5, 0.8125, 0.5, 0.7812, 0.5, 0.75, 0.5, 0.7188, 0.5, 0.6875, 0.5, 0.6562, 0.5, 0.625, 0.5, 0.6039, 0.4932, 0.6302, 0.4921, 0.6561, 0.4907, 0.6811, 0.4892, 0.7045, 0.4877, 0.7233, 0.4871, 0.7241, 0.4928, 0.6509, 0.5286, 0.5247, 0.5719, 0.4701, 0.5598, 0.4479, 0.5217, 0.434, 0.4738, 0.4217, 0.4217, 0.4089, 0.3691, 0.3942, 0.3204, 0.3751, 0.2854, 0.3419, 0.2947, 0.2806, 0.4029, 0.2532, 0.4845, 0.265, 0.5011, 0.2866, 0.5034, 0.311, 0.5029, 0.3366, 0.5019, 0.7188, 0.5, 0.7188, 0.9465, 0.6875, 0.9465, 0.6875, 0.5, 0.8125, 0.5, 0.8125, 0.9465, 0.7812, 0.9465, 0.7812, 0.5, 0.9688, 0.75, 0.9688, 1.0, 1.0, 1.0, 1.0, 0.75, 0.9375, 0.75, 0.9375, 1.0, 0.9688, 1.0, 0.9688, 0.75, 0.9062, 0.75, 0.9062, 1.0, 0.9375, 1.0, 0.9375, 0.75, 0.875, 0.75, 0.875, 1.0, 0.9062, 1.0, 0.9062, 0.75, 0.8438, 0.75, 0.8438, 1.0, 0.875, 1.0, 0.875, 0.75, 0.8125, 0.75, 0.8125, 1.0, 0.8438, 1.0, 0.8438, 0.75, 0.7812, 0.75, 0.7812, 1.0, 0.8125, 1.0, 0.8125, 0.75, 0.75, 1.0, 0.7812, 1.0, 0.7812, 0.75, 0.75, 0.75, 0.7188, 0.75, 0.7188, 1.0, 0.75, 1.0, 0.75, 0.75, 0.6875, 0.75, 0.6875, 1.0, 0.7188, 1.0, 0.7188, 0.75, 0.6562, 0.75, 0.6562, 1.0, 0.6875, 1.0, 0.6875, 0.75, 0.625, 0.75, 0.625, 1.0, 0.6562, 1.0, 0.6562, 0.75, 0.5938, 0.75, 0.5938, 1.0, 0.625, 1.0, 0.625, 0.75, 0.5625, 1.0, 0.5938, 1.0, 0.5938, 0.75, 0.5625, 0.75, 0.5312, 0.75, 0.5312, 1.0, 0.5625, 1.0, 0.5625, 0.75, 0.5, 0.75, 0.5, 1.0, 0.5312, 1.0, 0.5312, 0.75, 0.4688, 0.75, 0.4688, 1.0, 0.5, 1.0, 0.5, 0.75, 0.4375, 0.75, 0.4375, 1.0, 0.4688, 1.0, 0.4688, 0.75, 0.4062, 0.75, 0.4062, 1.0, 0.4375, 1.0, 0.4375, 0.75, 0.375, 0.75, 0.375, 1.0, 0.4062, 1.0, 0.4062, 0.75, 0.3438, 0.75, 0.3438, 1.0, 0.375, 1.0, 0.375, 0.75, 0.3125, 0.75, 0.3125, 1.0, 0.3438, 1.0, 0.3438, 0.75, 0.2812, 0.75, 0.2812, 1.0, 0.3125, 1.0, 0.3125, 0.75, 0.25, 0.75, 0.25, 1.0, 0.2812, 1.0, 0.2812, 0.75, 0.2188, 0.75, 0.2188, 1.0, 0.25, 1.0, 0.25, 0.75, 0.1875, 0.75, 0.1875, 1.0, 0.2188, 1.0, 0.2188, 0.75, 0.1562, 0.75, 0.1562, 1.0, 0.1875, 1.0, 0.1875, 0.75, 0.125, 0.75, 0.125, 1.0, 0.1562, 1.0, 0.1562, 0.75, 0.09375, 0.75, 0.09375, 1.0, 0.125, 1.0, 0.125, 0.75, 0.0625, 0.75, 0.0625, 1.0, 0.09375, 1.0, 0.09375, 0.75, 0.2032, 0.4854, 0.25, 0.49, 0.2968, 0.4854, 0.3418, 0.4717, 0.3833, 0.4496, 0.4197, 0.4197, 0.4496, 0.3833, 0.4717, 0.3418, 0.4854, 0.2968, 0.49, 0.25, 0.4854, 0.2032, 0.4717, 0.1582, 0.4496, 0.1167, 0.4197, 0.08029, 0.3833, 0.05045, 0.3418, 0.02827, 0.2968, 0.01461, 0.25, 0.01, 0.2032, 0.01461, 0.1582, 0.02827, 0.1167, 0.05045, 0.08029, 0.08029, 0.05045, 0.1167, 0.02827, 0.1582, 0.01461, 0.2032, 0.1794, 0.236, 0.1835, 0.2224, 0.1901, 0.21, 0.1991, 0.1991, 0.21, 0.1901, 0.2224, 0.1835, 0.236, 0.1794, 0.25, 0.178, 0.264, 0.1794, 0.2776, 0.1835, 0.29, 0.1901, 0.3009, 0.1991, 0.3099, 0.21, 0.3165, 0.2224, 0.3206, 0.236, 0.322, 0.25, 0.3206, 0.264, 0.3165, 0.2776, 0.3099, 0.29, 0.3009, 0.3009, 0.29, 0.3099, 0.2776, 0.3165, 0.264, 0.3206, 0.25, 0.322, 0.236, 0.3206, 0.1794, 0.236, 0.01461, 0.2032, 0.01, 0.25, 0.01461, 0.2968, 0.02827, 0.3418, 0.05045, 0.3833, 0.08029, 0.4197, 0.1167, 0.4496, 0.1582, 0.4717, 0.2032, 0.4854, 0.236, 0.3206, 0.2224, 0.3165, 0.21, 0.3099, 0.1991, 0.3009, 0.1901, 0.29, 0.1835, 0.2776, 0.1794, 0.264, 0.178, 0.25, 0.03125, 0.75, 0.03125, 1.0, 0.0625, 1.0, 0.0625, 0.75, 0.0, 0.75, 0.0, 1.0, 0.03125, 1.0, 0.03125, 0.75, 0.9688, 0.75, 0.9688, 0.875, 1.0, 0.875, 1.0, 0.75, 0.9375, 0.75, 0.9375, 0.875, 0.9688, 0.875, 0.9688, 0.75, 0.9062, 0.75, 0.9062, 0.875, 0.9375, 0.875, 0.9375, 0.75, 0.875, 0.75, 0.875, 0.875, 0.9062, 0.875, 0.9062, 0.75, 0.8438, 0.875, 0.875, 0.875, 0.875, 0.75, 0.8438, 0.75, 0.8125, 0.875, 0.8438, 0.875, 0.8438, 0.75, 0.8125, 0.75, 0.7812, 0.875, 0.8125, 0.875, 0.8125, 0.75, 0.7812, 0.75, 0.75, 0.875, 0.7812, 0.875, 0.7812, 0.75, 0.75, 0.75, 0.7188, 0.875, 0.75, 0.875, 0.75, 0.75, 0.7188, 0.75, 0.6875, 0.875, 0.7188, 0.875, 0.7188, 0.75, 0.6875, 0.75, 0.6562, 0.875, 0.6875, 0.875, 0.6875, 0.75, 0.6562, 0.75, 0.625, 0.875, 0.6562, 0.875, 0.6562, 0.75, 0.625, 0.75, 0.5938, 0.875, 0.625, 0.875, 0.625, 0.75, 0.5938, 0.75, 0.5625, 0.875, 0.5938, 0.875, 0.5938, 0.75, 0.5625, 0.75, 0.5312, 0.875, 0.5625, 0.875, 0.5625, 0.75, 0.5312, 0.75, 0.5, 0.875, 0.5312, 0.875, 0.5312, 0.75, 0.5, 0.75, 0.4688, 0.875, 0.5, 0.875, 0.5, 0.75, 0.4688, 0.75, 0.4375, 0.875, 0.4688, 0.875, 0.4688, 0.75, 0.4375, 0.75, 0.4062, 0.875, 0.4375, 0.875, 0.4375, 0.75, 0.4062, 0.75, 0.375, 0.875, 0.4062, 0.875, 0.4062, 0.75, 0.375, 0.75, 0.3438, 0.75, 0.3438, 0.875, 0.375, 0.875, 0.375, 0.75, 0.3125, 0.75, 0.3125, 0.875, 0.3438, 0.875, 0.3438, 0.75, 0.2812, 0.75, 0.2812, 0.875, 0.3125, 0.875, 0.3125, 0.75, 0.25, 0.75, 0.25, 0.875, 0.2812, 0.875, 0.2812, 0.75, 0.2188, 0.75, 0.2188, 0.875, 0.25, 0.875, 0.25, 0.75, 0.1875, 0.75, 0.1875, 0.875, 0.2188, 0.875, 0.2188, 0.75, 0.1562, 0.75, 0.1562, 0.875, 0.1875, 0.875, 0.1875, 0.75, 0.125, 0.75, 0.125, 0.875, 0.1562, 0.875, 0.1562, 0.75, 0.09375, 0.75, 0.09375, 0.875, 0.125, 0.875, 0.125, 0.75, 0.0625, 0.75, 0.0625, 0.875, 0.09375, 0.875, 0.09375, 0.75, 0.03125, 0.75, 0.03125, 0.875, 0.0625, 0.875, 0.0625, 0.75, 0.0, 0.75, 0.0, 0.875, 0.03125, 0.875, 0.03125, 0.75, 0.3892, 0.2642, 0.6108, 0.2642, 0.6108, 0.4858, 0.3892, 0.4858, 0.35, 0.5417, 0.15, 0.5417, 0.1804, 0.5225, 0.1815, 0.524, 0.1834, 0.5255, 0.1859, 0.5267, 0.1889, 0.5278, 0.1923, 0.5285, 0.1961, 0.529, 0.2, 0.5292, 0.2039, 0.529, 0.2077, 0.5285, 0.2111, 0.5278, 0.2141, 0.5267, 0.2166, 0.5255, 0.2185, 0.524, 0.2196, 0.5225, 0.22, 0.5208, 0.2196, 0.5192, 0.2185, 0.5176, 0.2166, 0.5162, 0.2141, 0.5149, 0.2111, 0.5139, 0.2077, 0.5131, 0.2039, 0.5127, 0.2, 0.5125, 0.1961, 0.5127, 0.1923, 0.5131, 0.1889, 0.5139, 0.1859, 0.5149, 0.1834, 0.5162, 0.1815, 0.5176, 0.1804, 0.5192, 0.125, 0.5059, 0.375, 0.5059, 0.3196, 0.5192, 0.3185, 0.5176, 0.3166, 0.5162, 0.3141, 0.5149, 0.3111, 0.5139, 0.3077, 0.5131, 0.3039, 0.5127, 0.3, 0.5125, 0.2961, 0.5127, 0.2923, 0.5131, 0.2889, 0.5139, 0.2859, 0.5149, 0.2834, 0.5162, 0.2815, 0.5176, 0.2804, 0.5192, 0.28, 0.5208, 0.2804, 0.5225, 0.2815, 0.524, 0.2834, 0.5255, 0.2859, 0.5267, 0.2889, 0.5278, 0.2923, 0.5285, 0.2961, 0.529, 0.3, 0.5292, 0.3039, 0.529, 0.3077, 0.5285, 0.3111, 0.5278, 0.3141, 0.5267, 0.3166, 0.5255, 0.3185, 0.524, 0.3196, 0.5225, 0.6804, 0.5225, 0.6391, 0.5371, 0.625, 0.5059, 0.6804, 0.5192, 0.68, 0.5208, 0.375, 0.75, 0.625, 0.75, 0.625, 1.0, 0.375, 1.0, 0.18, 0.5208, 0.1804, 0.5225, 0.15, 0.5417, 0.125, 0.5059, 0.1804, 0.5192, 0.18, 0.7292, 0.1804, 0.7308, 0.125, 0.75, 0.15, 0.7083, 0.1804, 0.7275, 0.1815, 0.726, 0.1804, 0.7275, 0.15, 0.7083, 0.35, 0.7083, 0.3196, 0.7275, 0.3185, 0.726, 0.3166, 0.7245, 0.3141, 0.7233, 0.3111, 0.7222, 0.3077, 0.7215, 0.3039, 0.721, 0.3, 0.7208, 0.2961, 0.721, 0.2923, 0.7215, 0.2889, 0.7222, 0.2859, 0.7233, 0.2834, 0.7245, 0.2815, 0.726, 0.2804, 0.7275, 0.28, 0.7292, 0.2804, 0.7308, 0.2815, 0.7324, 0.2834, 0.7338, 0.2859, 0.7351, 0.2889, 0.7361, 0.2923, 0.7369, 0.2961, 0.7373, 0.3, 0.7375, 0.3039, 0.7373, 0.3077, 0.7369, 0.3111, 0.7361, 0.3141, 0.7351, 0.3166, 0.7338, 0.3185, 0.7324, 0.3196, 0.7308, 0.375, 0.75, 0.125, 0.75, 0.1804, 0.7308, 0.1815, 0.7324, 0.1834, 0.7338, 0.1859, 0.7351, 0.1889, 0.7361, 0.1923, 0.7369, 0.1961, 0.7373, 0.2, 0.7375, 0.2039, 0.7373, 0.2077, 0.7369, 0.2111, 0.7361, 0.2141, 0.7351, 0.2166, 0.7338, 0.2185, 0.7324, 0.2196, 0.7308, 0.22, 0.7292, 0.2196, 0.7275, 0.2185, 0.726, 0.2166, 0.7245, 0.2141, 0.7233, 0.2111, 0.7222, 0.2077, 0.7215, 0.2039, 0.721, 0.2, 0.7208, 0.1961, 0.721, 0.1923, 0.7215, 0.1889, 0.7222, 0.1859, 0.7233, 0.1834, 0.7245, 0.375, 0.5059, 0.625, 0.5059, 0.625, 0.75, 0.375, 0.75, 0.4583, 0.75, 0.4583, 1.0, 0.538, 1.0, 0.538, 0.75, 0.375, 0.0, 0.625, 0.0, 0.625, 0.2441, 0.375, 0.2441, 0.4583, 0.5, 0.4583, 0.75, 0.538, 0.75, 0.538, 0.5, 0.538, 0.25, 0.4583, 0.25, 0.4583, 0.5, 0.538, 0.5, 0.68, 0.7292, 0.6804, 0.7308, 0.625, 0.75, 0.6391, 0.7129, 0.6804, 0.7275, 0.32, 0.7292, 0.3196, 0.7275, 0.35, 0.7083, 0.35, 0.5417, 0.3196, 0.5225, 0.32, 0.5208, 0.3196, 0.5192, 0.375, 0.5059, 0.375, 0.75, 0.3196, 0.7308, 0.82, 0.7292, 0.8196, 0.7275, 0.8609, 0.7129, 0.8609, 0.5371, 0.8196, 0.5225, 0.82, 0.5208, 0.8196, 0.5192, 0.875, 0.5059, 0.875, 0.75, 0.8196, 0.7308, 0.8185, 0.524, 0.8196, 0.5225, 0.8609, 0.5371, 0.6391, 0.5371, 0.6804, 0.5225, 0.6815, 0.524, 0.6834, 0.5255, 0.6859, 0.5267, 0.6889, 0.5278, 0.6923, 0.5285, 0.6961, 0.529, 0.7, 0.5292, 0.7039, 0.529, 0.7077, 0.5285, 0.7111, 0.5278, 0.7141, 0.5267, 0.7166, 0.5255, 0.7185, 0.524, 0.7196, 0.5225, 0.72, 0.5208, 0.7196, 0.5192, 0.7185, 0.5176, 0.7166, 0.5162, 0.7141, 0.5149, 0.7111, 0.5139, 0.7077, 0.5131, 0.7039, 0.5127, 0.7, 0.5125, 0.6961, 0.5127, 0.6923, 0.5131, 0.6889, 0.5139, 0.6859, 0.5149, 0.6834, 0.5162, 0.6815, 0.5176, 0.6804, 0.5192, 0.625, 0.5059, 0.875, 0.5059, 0.8196, 0.5192, 0.8185, 0.5176, 0.8166, 0.5162, 0.8141, 0.5149, 0.8111, 0.5139, 0.8077, 0.5131, 0.8039, 0.5127, 0.8, 0.5125, 0.7961, 0.5127, 0.7923, 0.5131, 0.7889, 0.5139, 0.7859, 0.5149, 0.7834, 0.5162, 0.7815, 0.5176, 0.7804, 0.5192, 0.78, 0.5208, 0.7804, 0.5225, 0.7815, 0.524, 0.7834, 0.5255, 0.7859, 0.5267, 0.7889, 0.5278, 0.7923, 0.5285, 0.7961, 0.529, 0.8, 0.5292, 0.8039, 0.529, 0.8077, 0.5285, 0.8111, 0.5278, 0.8141, 0.5267, 0.8166, 0.5255, 0.6391, 0.7129, 0.625, 0.75, 0.625, 0.5059, 0.6391, 0.5371, 0.6815, 0.726, 0.6804, 0.7275, 0.6391, 0.7129, 0.8609, 0.7129, 0.8196, 0.7275, 0.8185, 0.726, 0.8166, 0.7245, 0.8141, 0.7233, 0.8111, 0.7222, 0.8077, 0.7215, 0.8039, 0.721, 0.8, 0.7208, 0.7961, 0.721, 0.7923, 0.7215, 0.7889, 0.7222, 0.7859, 0.7233, 0.7834, 0.7245, 0.7815, 0.726, 0.7804, 0.7275, 0.78, 0.7292, 0.7804, 0.7308, 0.7815, 0.7324, 0.7834, 0.7338, 0.7859, 0.7351, 0.7889, 0.7361, 0.7923, 0.7369, 0.7961, 0.7373, 0.8, 0.7375, 0.8039, 0.7373, 0.8077, 0.7369, 0.8111, 0.7361, 0.8141, 0.7351, 0.8166, 0.7338, 0.8185, 0.7324, 0.8196, 0.7308, 0.875, 0.75, 0.625, 0.75, 0.6804, 0.7308, 0.6815, 0.7324, 0.6834, 0.7338, 0.6859, 0.7351, 0.6889, 0.7361, 0.6923, 0.7369, 0.6961, 0.7373, 0.7, 0.7375, 0.7039, 0.7373, 0.7077, 0.7369, 0.7111, 0.7361, 0.7141, 0.7351, 0.7166, 0.7338, 0.7185, 0.7324, 0.7196, 0.7308, 0.72, 0.7292, 0.7196, 0.7275, 0.7185, 0.726, 0.7166, 0.7245, 0.7141, 0.7233, 0.7111, 0.7222, 0.7077, 0.7215, 0.7039, 0.721, 0.7, 0.7208, 0.6961, 0.721, 0.6923, 0.7215, 0.6889, 0.7222, 0.6859, 0.7233, 0.6834, 0.7245, 1.0, 0.8333, 1.0, 0.6667, 0.9688, 0.6667, 0.9688, 0.8333, 0.9688, 0.8333, 0.9688, 0.6667, 0.9375, 0.6667, 0.9375, 0.8333, 0.9375, 0.8333, 0.9375, 0.6667, 0.9062, 0.6667, 0.9062, 0.8333, 0.9062, 0.8333, 0.9062, 0.6667, 0.875, 0.6667, 0.875, 0.8333, 0.875, 0.8333, 0.875, 0.6667, 0.8437, 0.6667, 0.8438, 0.8333, 0.8438, 0.8333, 0.8437, 0.6667, 0.8125, 0.6667, 0.8125, 0.8333, 0.8125, 0.6667, 0.7812, 0.6667, 0.7812, 0.8333, 0.8125, 0.8333, 0.7812, 0.6667, 0.75, 0.6667, 0.75, 0.8333, 0.7812, 0.8333, 0.75, 0.6667, 0.7188, 0.6667, 0.7188, 0.8333, 0.75, 0.8333, 0.7188, 0.6667, 0.6875, 0.6667, 0.6875, 0.8333, 0.7188, 0.8333, 0.6875, 0.6667, 0.6562, 0.6667, 0.6562, 0.8333, 0.6875, 0.8333, 0.6562, 0.6667, 0.625, 0.6667, 0.625, 0.8333, 0.6562, 0.8333, 0.625, 0.6667, 0.5938, 0.6667, 0.5938, 0.8333, 0.625, 0.8333, 0.5938, 0.6667, 0.5625, 0.6667, 0.5625, 0.8333, 0.5938, 0.8333, 0.5625, 0.6667, 0.5312, 0.6667, 0.5312, 0.8333, 0.5625, 0.8333, 0.5312, 0.6667, 0.5, 0.6667, 0.5, 0.8333, 0.5312, 0.8333, 0.5, 0.6667, 0.4687, 0.6667, 0.4688, 0.8333, 0.5, 0.8333, 0.4687, 0.6667, 0.4375, 0.6667, 0.4375, 0.8333, 0.4688, 0.8333, 0.4375, 0.6667, 0.4062, 0.6667, 0.4062, 0.8333, 0.4375, 0.8333, 0.4062, 0.6667, 0.375, 0.6667, 0.375, 0.8333, 0.4062, 0.8333, 0.375, 0.6667, 0.3438, 0.6667, 0.3438, 0.8333, 0.375, 0.8333, 0.3438, 0.6667, 0.3125, 0.6667, 0.3125, 0.8333, 0.3438, 0.8333, 0.3125, 0.8333, 0.3125, 0.6667, 0.2812, 0.6667, 0.2812, 0.8333, 0.2812, 0.8333, 0.2812, 0.6667, 0.25, 0.6667, 0.25, 0.8333, 0.25, 0.8333, 0.25, 0.6667, 0.2188, 0.6667, 0.2188, 0.8333, 0.2188, 0.8333, 0.2188, 0.6667, 0.1875, 0.6667, 0.1875, 0.8333, 0.1875, 0.8333, 0.1875, 0.6667, 0.1562, 0.6667, 0.1562, 0.8333, 0.1562, 0.8333, 0.1562, 0.6667, 0.125, 0.6667, 0.125, 0.8333, 0.125, 0.8333, 0.125, 0.6667, 0.09375, 0.6667, 0.09375, 0.8333, 0.09375, 0.8333, 0.09375, 0.6667, 0.0625, 0.6667, 0.0625, 0.8333, 0.0625, 0.8333, 0.0625, 0.6667, 0.03125, 0.6667, 0.03125, 0.8333, 0.03125, 0.8333, 0.03125, 0.6667, 0.0, 0.6667, 0.0, 0.8333, 1.0, 0.8333, 1.0, 0.6667, 0.9688, 0.6667, 0.9688, 0.8333, 0.9688, 0.8333, 0.9688, 0.6667, 0.9375, 0.6667, 0.9375, 0.8333, 0.9375, 0.8333, 0.9375, 0.6667, 0.9062, 0.6667, 0.9062, 0.8333, 0.9062, 0.8333, 0.9062, 0.6667, 0.875, 0.6667, 0.875, 0.8333, 0.875, 0.8333, 0.875, 0.6667, 0.8437, 0.6667, 0.8438, 0.8333, 0.8438, 0.8333, 0.8437, 0.6667, 0.8125, 0.6667, 0.8125, 0.8333, 0.8125, 0.6667, 0.7812, 0.6667, 0.7812, 0.8333, 0.8125, 0.8333, 0.7812, 0.6667, 0.75, 0.6667, 0.75, 0.8333, 0.7812, 0.8333, 0.75, 0.6667, 0.7188, 0.6667, 0.7188, 0.8333, 0.75, 0.8333, 0.7188, 0.6667, 0.6875, 0.6667, 0.6875, 0.8333, 0.7188, 0.8333, 0.6875, 0.6667, 0.6562, 0.6667, 0.6562, 0.8333, 0.6875, 0.8333, 0.6562, 0.6667, 0.625, 0.6667, 0.625, 0.8333, 0.6562, 0.8333, 0.625, 0.6667, 0.5938, 0.6667, 0.5938, 0.8333, 0.625, 0.8333, 0.5938, 0.6667, 0.5625, 0.6667, 0.5625, 0.8333, 0.5938, 0.8333, 0.5625, 0.6667, 0.5312, 0.6667, 0.5312, 0.8333, 0.5625, 0.8333, 0.5312, 0.6667, 0.5, 0.6667, 0.5, 0.8333, 0.5312, 0.8333, 0.5, 0.6667, 0.4687, 0.6667, 0.4688, 0.8333, 0.5, 0.8333, 0.4687, 0.6667, 0.4375, 0.6667, 0.4375, 0.8333, 0.4688, 0.8333, 0.4375, 0.6667, 0.4062, 0.6667, 0.4062, 0.8333, 0.4375, 0.8333, 0.4062, 0.6667, 0.375, 0.6667, 0.375, 0.8333, 0.4062, 0.8333, 0.375, 0.6667, 0.3438, 0.6667, 0.3438, 0.8333, 0.375, 0.8333, 0.3438, 0.6667, 0.3125, 0.6667, 0.3125, 0.8333, 0.3438, 0.8333, 0.3125, 0.8333, 0.3125, 0.6667, 0.2812, 0.6667, 0.2812, 0.8333, 0.2812, 0.8333, 0.2812, 0.6667, 0.25, 0.6667, 0.25, 0.8333, 0.25, 0.8333, 0.25, 0.6667, 0.2188, 0.6667, 0.2188, 0.8333, 0.2188, 0.8333, 0.2188, 0.6667, 0.1875, 0.6667, 0.1875, 0.8333, 0.1875, 0.8333, 0.1875, 0.6667, 0.1562, 0.6667, 0.1562, 0.8333, 0.1562, 0.8333, 0.1562, 0.6667, 0.125, 0.6667, 0.125, 0.8333, 0.125, 0.8333, 0.125, 0.6667, 0.09375, 0.6667, 0.09375, 0.8333, 0.09375, 0.8333, 0.09375, 0.6667, 0.0625, 0.6667, 0.0625, 0.8333, 0.0625, 0.8333, 0.0625, 0.6667, 0.03125, 0.6667, 0.03125, 0.8333, 0.03125, 0.8333, 0.03125, 0.6667, 0.0, 0.6667, 0.0, 0.8333, 1.0, 0.8333, 1.0, 0.6667, 0.9688, 0.6667, 0.9688, 0.8333, 0.9688, 0.8333, 0.9688, 0.6667, 0.9375, 0.6667, 0.9375, 0.8333, 0.9375, 0.8333, 0.9375, 0.6667, 0.9062, 0.6667, 0.9062, 0.8333, 0.9062, 0.8333, 0.9062, 0.6667, 0.875, 0.6667, 0.875, 0.8333, 0.875, 0.8333, 0.875, 0.6667, 0.8437, 0.6667, 0.8438, 0.8333, 0.8438, 0.8333, 0.8437, 0.6667, 0.8125, 0.6667, 0.8125, 0.8333, 0.8125, 0.6667, 0.7812, 0.6667, 0.7812, 0.8333, 0.8125, 0.8333, 0.7812, 0.6667, 0.75, 0.6667, 0.75, 0.8333, 0.7812, 0.8333, 0.75, 0.6667, 0.7188, 0.6667, 0.7188, 0.8333, 0.75, 0.8333, 0.7188, 0.6667, 0.6875, 0.6667, 0.6875, 0.8333, 0.7188, 0.8333, 0.6875, 0.6667, 0.6562, 0.6667, 0.6562, 0.8333, 0.6875, 0.8333, 0.6562, 0.6667, 0.625, 0.6667, 0.625, 0.8333, 0.6562, 0.8333, 0.625, 0.6667, 0.5938, 0.6667, 0.5938, 0.8333, 0.625, 0.8333, 0.5938, 0.6667, 0.5625, 0.6667, 0.5625, 0.8333, 0.5938, 0.8333, 0.5625, 0.6667, 0.5312, 0.6667, 0.5312, 0.8333, 0.5625, 0.8333, 0.5312, 0.6667, 0.5, 0.6667, 0.5, 0.8333, 0.5312, 0.8333, 0.5, 0.6667, 0.4687, 0.6667, 0.4688, 0.8333, 0.5, 0.8333, 0.4687, 0.6667, 0.4375, 0.6667, 0.4375, 0.8333, 0.4688, 0.8333, 0.4375, 0.6667, 0.4062, 0.6667, 0.4062, 0.8333, 0.4375, 0.8333, 0.4062, 0.6667, 0.375, 0.6667, 0.375, 0.8333, 0.4062, 0.8333, 0.375, 0.6667, 0.3438, 0.6667, 0.3438, 0.8333, 0.375, 0.8333, 0.3438, 0.6667, 0.3125, 0.6667, 0.3125, 0.8333, 0.3438, 0.8333, 0.3125, 0.8333, 0.3125, 0.6667, 0.2812, 0.6667, 0.2812, 0.8333, 0.2812, 0.8333, 0.2812, 0.6667, 0.25, 0.6667, 0.25, 0.8333, 0.25, 0.8333, 0.25, 0.6667, 0.2188, 0.6667, 0.2188, 0.8333, 0.2188, 0.8333, 0.2188, 0.6667, 0.1875, 0.6667, 0.1875, 0.8333, 0.1875, 0.8333, 0.1875, 0.6667, 0.1562, 0.6667, 0.1562, 0.8333, 0.1562, 0.8333, 0.1562, 0.6667, 0.125, 0.6667, 0.125, 0.8333, 0.125, 0.8333, 0.125, 0.6667, 0.09375, 0.6667, 0.09375, 0.8333, 0.09375, 0.8333, 0.09375, 0.6667, 0.0625, 0.6667, 0.0625, 0.8333, 0.0625, 0.8333, 0.0625, 0.6667, 0.03125, 0.6667, 0.03125, 0.8333, 0.03125, 0.8333, 0.03125, 0.6667, 0.0, 0.6667, 0.0, 0.8333, 0.9688, 0.6667, 0.9688, 0.8333, 1.0, 0.8333, 1.0, 0.6667, 0.9688, 0.8333, 0.9688, 0.6667, 0.9375, 0.6667, 0.9375, 0.8333, 0.9375, 0.8333, 0.9375, 0.6667, 0.9062, 0.6667, 0.9062, 0.8333, 0.9062, 0.8333, 0.9062, 0.6667, 0.875, 0.6667, 0.875, 0.8333, 0.875, 0.8333, 0.875, 0.6667, 0.8437, 0.6667, 0.8438, 0.8333, 0.8438, 0.8333, 0.8437, 0.6667, 0.8125, 0.6667, 0.8125, 0.8333, 0.8125, 0.6667, 0.7812, 0.6667, 0.7812, 0.8333, 0.8125, 0.8333, 0.7812, 0.6667, 0.75, 0.6667, 0.75, 0.8333, 0.7812, 0.8333, 0.75, 0.6667, 0.7188, 0.6667, 0.7188, 0.8333, 0.75, 0.8333, 0.7188, 0.6667, 0.6875, 0.6667, 0.6875, 0.8333, 0.7188, 0.8333, 0.6875, 0.6667, 0.6562, 0.6667, 0.6562, 0.8333, 0.6875, 0.8333, 0.6562, 0.6667, 0.625, 0.6667, 0.625, 0.8333, 0.6562, 0.8333, 0.625, 0.6667, 0.5938, 0.6667, 0.5938, 0.8333, 0.625, 0.8333, 0.5938, 0.6667, 0.5625, 0.6667, 0.5625, 0.8333, 0.5938, 0.8333, 0.5625, 0.6667, 0.5312, 0.6667, 0.5312, 0.8333, 0.5625, 0.8333, 0.5312, 0.6667, 0.5, 0.6667, 0.5, 0.8333, 0.5312, 0.8333, 0.5, 0.6667, 0.4687, 0.6667, 0.4688, 0.8333, 0.5, 0.8333, 0.4687, 0.6667, 0.4375, 0.6667, 0.4375, 0.8333, 0.4688, 0.8333, 0.4375, 0.6667, 0.4062, 0.6667, 0.4062, 0.8333, 0.4375, 0.8333, 0.4062, 0.6667, 0.375, 0.6667, 0.375, 0.8333, 0.4062, 0.8333, 0.375, 0.6667, 0.3438, 0.6667, 0.3438, 0.8333, 0.375, 0.8333, 0.3438, 0.6667, 0.3125, 0.6667, 0.3125, 0.8333, 0.3438, 0.8333, 0.3125, 0.8333, 0.3125, 0.6667, 0.2812, 0.6667, 0.2812, 0.8333, 0.2812, 0.8333, 0.2812, 0.6667, 0.25, 0.6667, 0.25, 0.8333, 0.25, 0.8333, 0.25, 0.6667, 0.2188, 0.6667, 0.2188, 0.8333, 0.2188, 0.8333, 0.2188, 0.6667, 0.1875, 0.6667, 0.1875, 0.8333, 0.1875, 0.8333, 0.1875, 0.6667, 0.1562, 0.6667, 0.1562, 0.8333, 0.1562, 0.8333, 0.1562, 0.6667, 0.125, 0.6667, 0.125, 0.8333, 0.125, 0.8333, 0.125, 0.6667, 0.09375, 0.6667, 0.09375, 0.8333, 0.09375, 0.8333, 0.09375, 0.6667, 0.0625, 0.6667, 0.0625, 0.8333, 0.0625, 0.8333, 0.0625, 0.6667, 0.03125, 0.6667, 0.03125, 0.8333, 0.03125, 0.8333, 0.03125, 0.6667, 0.0, 0.6667, 0.0, 0.8333, 0.7233, 0.9561, 0.7025, 0.9687, 0.7172, 0.9784, 0.7427, 0.9696, 0.7427, 0.9696, 0.7172, 0.9784, 0.7304, 0.9871, 0.7596, 0.9822, 0.7596, 0.9822, 0.7304, 0.9871, 0.75, 0.978, 0.7812, 0.978, 0.7812, 0.978, 0.75, 0.978, 0.75, 0.963, 0.7812, 0.963, 0.7812, 0.963, 0.75, 0.963, 0.75, 0.9465, 0.7812, 0.9465, 0.6612, 0.9793, 0.6364, 0.9809, 0.643, 0.9873, 0.67, 0.9864, 0.67, 0.9864, 0.643, 0.9873, 0.6486, 0.9927, 0.6774, 0.9922, 0.6774, 0.9922, 0.6486, 0.9927, 0.6562, 0.978, 0.6875, 0.978, 0.6875, 0.978, 0.6562, 0.978, 0.6562, 0.963, 0.6875, 0.963, 0.6875, 0.963, 0.6562, 0.963, 0.6562, 0.9465, 0.6875, 0.9465, 0.5578, 0.981, 0.5298, 0.9778, 0.5303, 0.9847, 0.5597, 0.9874, 0.5597, 0.9874, 0.5303, 0.9847, 0.5307, 0.9908, 0.5611, 0.9928, 0.5611, 0.9928, 0.5307, 0.9908, 0.5312, 0.978, 0.5625, 0.978, 0.5625, 0.978, 0.5312, 0.978, 0.5312, 0.963, 0.5625, 0.963, 0.5625, 0.963, 0.5312, 0.963, 0.5312, 0.9465, 0.5625, 0.9465, 0.4488, 0.9812, 0.4227, 0.9817, 0.4173, 0.9878, 0.445, 0.9873, 0.445, 0.9873, 0.4173, 0.9878, 0.4128, 0.9929, 0.4419, 0.9925, 0.4419, 0.9925, 0.4128, 0.9929, 0.4062, 0.978, 0.4375, 0.978, 0.4375, 0.978, 0.4062, 0.978, 0.4062, 0.963, 0.4375, 0.963, 0.4375, 0.963, 0.4062, 0.963, 0.4062, 0.9465, 0.4375, 0.9465, 0.4227, 0.9817, 0.3969, 0.9819, 0.3898, 0.9882, 0.4173, 0.9878, 0.4173, 0.9878, 0.3898, 0.9882, 0.3837, 0.9933, 0.4128, 0.9929, 0.4128, 0.9929, 0.3837, 0.9933, 0.375, 0.978, 0.4062, 0.978, 0.4062, 0.978, 0.375, 0.978, 0.375, 0.963, 0.4062, 0.963, 0.4062, 0.963, 0.375, 0.963, 0.375, 0.9465, 0.4062, 0.9465, 0.3471, 0.9812, 0.3237, 0.9799, 0.3093, 0.9889, 0.3356, 0.9887, 0.3356, 0.9887, 0.3093, 0.9889, 0.2973, 0.995, 0.326, 0.9942, 0.326, 0.9942, 0.2973, 0.995, 0.2812, 0.978, 0.3125, 0.978, 0.3125, 0.978, 0.2812, 0.978, 0.2812, 0.963, 0.3125, 0.963, 0.3125, 0.963, 0.2812, 0.963, 0.2812, 0.9465, 0.3125, 0.9465, 0.2891, 0.9247, 0.3624, 0.7557, 0.3375, 0.7528, 0.2506, 0.962, 0.2506, 0.962, 0.3375, 0.7528, 0.3046, 0.768, 0.2171, 0.9931, 0.2171, 0.9931, 0.3046, 0.768, 0.1672, 0.955, 0.1875, 0.978, 0.1875, 0.978, 0.1672, 0.955, 0.159, 0.9572, 0.1875, 0.963, 0.1875, 0.963, 0.159, 0.9572, 0.1562, 0.9465, 0.1875, 0.9465, 0.7112, 0.885, 0.7349, 0.9383, 0.7616, 0.9585, 0.7329, 0.8981, 0.7329, 0.8981, 0.7616, 0.9585, 0.7858, 0.9781, 0.7583, 0.9168, 0.7583, 0.9168, 0.7858, 0.9781, 0.8125, 0.978, 0.8381, 0.9726, 0.8381, 0.9726, 0.8125, 0.978, 0.8125, 0.963, 0.8423, 0.9618, 0.8423, 0.9618, 0.8125, 0.963, 0.8125, 0.9465, 0.8438, 0.9465, 0.7349, 0.9383, 0.7233, 0.9561, 0.7427, 0.9696, 0.7616, 0.9585, 0.7616, 0.9585, 0.7427, 0.9696, 0.7596, 0.9822, 0.7858, 0.9781, 0.7858, 0.9781, 0.7596, 0.9822, 0.7812, 0.978, 0.8125, 0.978, 0.8125, 0.978, 0.7812, 0.978, 0.7812, 0.963, 0.8125, 0.963, 0.8125, 0.963, 0.7812, 0.963, 0.7812, 0.9465, 0.8125, 0.9465, 0.6843, 0.9761, 0.6612, 0.9793, 0.67, 0.9864, 0.6959, 0.9845, 0.6959, 0.9845, 0.67, 0.9864, 0.6774, 0.9922, 0.7057, 0.9913, 0.7057, 0.9913, 0.6774, 0.9922, 0.6875, 0.978, 0.7188, 0.978, 0.7188, 0.978, 0.6875, 0.978, 0.6875, 0.963, 0.7188, 0.963, 0.7188, 0.963, 0.6875, 0.963, 0.6875, 0.9465, 0.7188, 0.9465, 0.4752, 0.9804, 0.4488, 0.9812, 0.445, 0.9873, 0.4729, 0.9867, 0.4729, 0.9867, 0.445, 0.9873, 0.4419, 0.9925, 0.4711, 0.9921, 0.4711, 0.9921, 0.4419, 0.9925, 0.4375, 0.978, 0.4688, 0.978, 0.4688, 0.978, 0.4375, 0.978, 0.4375, 0.963, 0.4688, 0.963, 0.4688, 0.963, 0.4375, 0.963, 0.4375, 0.9465, 0.4688, 0.9465, 0.3716, 0.9817, 0.3471, 0.9812, 0.3356, 0.9887, 0.3625, 0.9885, 0.3625, 0.9885, 0.3356, 0.9887, 0.326, 0.9942, 0.3548, 0.9937, 0.3548, 0.9937, 0.326, 0.9942, 0.3125, 0.978, 0.3438, 0.978, 0.3438, 0.978, 0.3125, 0.978, 0.3125, 0.963, 0.3438, 0.963, 0.3438, 0.963, 0.3125, 0.963, 0.3125, 0.9465, 0.3438, 0.9465, 0.2865, 0.966, 0.2891, 0.9247, 0.2506, 0.962, 0.261, 0.9857, 0.261, 0.9857, 0.2506, 0.962, 0.2171, 0.9931, 0.2409, 0.9977, 0.2409, 0.9977, 0.2171, 0.9931, 0.1875, 0.978, 0.2188, 0.978, 0.2188, 0.978, 0.1875, 0.978, 0.1875, 0.963, 0.2188, 0.963, 0.2188, 0.963, 0.1875, 0.963, 0.1875, 0.9465, 0.2188, 0.9465, 0.8438, 0.9465, 0.5983, 0.75, 0.6036, 0.75, 0.8423, 0.9618, 0.8423, 0.9618, 0.6036, 0.75, 0.609, 0.75, 0.8381, 0.9726, 0.8381, 0.9726, 0.609, 0.75, 0.6214, 0.75, 0.7583, 0.9168, 0.7583, 0.9168, 0.6214, 0.75, 0.6232, 0.75, 0.7329, 0.8981, 0.7329, 0.8981, 0.6232, 0.75, 0.625, 0.75, 0.7112, 0.885, 0.7025, 0.9687, 0.6843, 0.9761, 0.6959, 0.9845, 0.7172, 0.9784, 0.7172, 0.9784, 0.6959, 0.9845, 0.7057, 0.9913, 0.7304, 0.9871, 0.7304, 0.9871, 0.7057, 0.9913, 0.7188, 0.978, 0.75, 0.978, 0.75, 0.978, 0.7188, 0.978, 0.7188, 0.963, 0.75, 0.963, 0.75, 0.963, 0.7188, 0.963, 0.7188, 0.9465, 0.75, 0.9465, 0.5845, 0.9819, 0.5578, 0.981, 0.5597, 0.9874, 0.5878, 0.9879, 0.5878, 0.9879, 0.5597, 0.9874, 0.5611, 0.9928, 0.5904, 0.993, 0.5904, 0.993, 0.5611, 0.9928, 0.5625, 0.978, 0.5938, 0.978, 0.5938, 0.978, 0.5625, 0.978, 0.5625, 0.963, 0.5938, 0.963, 0.5938, 0.963, 0.5625, 0.963, 0.5625, 0.9465, 0.5938, 0.9465, 0.3024, 0.9765, 0.2865, 0.966, 0.261, 0.9857, 0.2838, 0.9887, 0.2838, 0.9887, 0.261, 0.9857, 0.2409, 0.9977, 0.2688, 0.9963, 0.2688, 0.9963, 0.2409, 0.9977, 0.2188, 0.978, 0.25, 0.978, 0.25, 0.978, 0.2188, 0.978, 0.2188, 0.963, 0.25, 0.963, 0.25, 0.963, 0.2188, 0.963, 0.2188, 0.9465, 0.25, 0.9465, 0.6364, 0.9809, 0.6107, 0.9817, 0.6155, 0.9878, 0.643, 0.9873, 0.643, 0.9873, 0.6155, 0.9878, 0.6195, 0.9929, 0.6486, 0.9927, 0.6486, 0.9927, 0.6195, 0.9929, 0.625, 0.978, 0.6562, 0.978, 0.6562, 0.978, 0.625, 0.978, 0.625, 0.963, 0.6562, 0.963, 0.6562, 0.963, 0.625, 0.963, 0.625, 0.9465, 0.6562, 0.9465, 0.6107, 0.9817, 0.5845, 0.9819, 0.5878, 0.9879, 0.6155, 0.9878, 0.6155, 0.9878, 0.5878, 0.9879, 0.5904, 0.993, 0.6195, 0.9929, 0.6195, 0.9929, 0.5904, 0.993, 0.5938, 0.978, 0.625, 0.978, 0.625, 0.978, 0.5938, 0.978, 0.5938, 0.963, 0.625, 0.963, 0.625, 0.963, 0.5938, 0.963, 0.5938, 0.9465, 0.625, 0.9465, 0.5298, 0.9778, 0.502, 0.9791, 0.501, 0.9857, 0.5303, 0.9847, 0.5303, 0.9847, 0.501, 0.9857, 0.5004, 0.9916, 0.5307, 0.9908, 0.5307, 0.9908, 0.5004, 0.9916, 0.5, 0.978, 0.5312, 0.978, 0.5312, 0.978, 0.5, 0.978, 0.5, 0.963, 0.5312, 0.963, 0.5312, 0.963, 0.5, 0.963, 0.5, 0.9465, 0.5312, 0.9465, 0.502, 0.9791, 0.4752, 0.9804, 0.4729, 0.9867, 0.501, 0.9857, 0.501, 0.9857, 0.4729, 0.9867, 0.4711, 0.9921, 0.5004, 0.9916, 0.5004, 0.9916, 0.4711, 0.9921, 0.4688, 0.978, 0.5, 0.978, 0.5, 0.978, 0.4688, 0.978, 0.4688, 0.963, 0.5, 0.963, 0.5, 0.963, 0.4688, 0.963, 0.4688, 0.9465, 0.5, 0.9465, 0.3969, 0.9819, 0.3716, 0.9817, 0.3625, 0.9885, 0.3898, 0.9882, 0.3898, 0.9882, 0.3625, 0.9885, 0.3548, 0.9937, 0.3837, 0.9933, 0.3837, 0.9933, 0.3548, 0.9937, 0.3438, 0.978, 0.375, 0.978, 0.375, 0.978, 0.3438, 0.978, 0.3438, 0.963, 0.375, 0.963, 0.375, 0.963, 0.3438, 0.963, 0.3438, 0.9465, 0.375, 0.9465, 0.3237, 0.9799, 0.3024, 0.9765, 0.2838, 0.9887, 0.3093, 0.9889, 0.3093, 0.9889, 0.2838, 0.9887, 0.2688, 0.9963, 0.2973, 0.995, 0.2973, 0.995, 0.2688, 0.9963, 0.25, 0.978, 0.2812, 0.978, 0.2812, 0.978, 0.25, 0.978, 0.25, 0.963, 0.2812, 0.963, 0.2812, 0.963, 0.25, 0.963, 0.25, 0.9465, 0.2812, 0.9465, 0.3624, 0.7557, 0.625, 0.0, 0.6232, 0.0, 0.3375, 0.7528, 0.3375, 0.7528, 0.6232, 0.0, 0.6214, 0.0, 0.3046, 0.768, 0.3046, 0.768, 0.6214, 0.0, 0.609, 0.0, 0.1672, 0.955, 0.1672, 0.955, 0.609, 0.0, 0.6036, 0.0, 0.159, 0.9572, 0.159, 0.9572, 0.6036, 0.0, 0.5983, 0.0, 0.1562, 0.9465, 0.375, 0.75, 0.5983, 0.75, 0.8438, 0.9465, 0.8438, 0.5, 0.375, 0.2441, 0.625, 0.2441, 0.6212, 0.2457, 0.3788, 0.2457, 0.3788, 0.2457, 0.6212, 0.2457, 0.6179, 0.25, 0.3821, 0.25, 0.3821, 0.25, 0.6179, 0.25, 0.6146, 0.2604, 0.3854, 0.2604, 0.3854, 0.2604, 0.6146, 0.2604, 0.6108, 0.2642, 0.3892, 0.2642, 0.3892, 0.2642, 0.3892, 0.4858, 0.3854, 0.4896, 0.3854, 0.2604, 0.3854, 0.2604, 0.3854, 0.4896, 0.375, 0.4929, 0.375, 0.2571, 0.1321, 0.5, 0.3679, 0.5, 0.3712, 0.5043, 0.1288, 0.5043, 0.1288, 0.5043, 0.3712, 0.5043, 0.375, 0.5059, 0.125, 0.5059, 0.3892, 0.4858, 0.6108, 0.4858, 0.6146, 0.4896, 0.3854, 0.4896, 0.3854, 0.4896, 0.6146, 0.4896, 0.6179, 0.5, 0.3821, 0.5, 0.3821, 0.5, 0.6179, 0.5, 0.6212, 0.5043, 0.3788, 0.5043, 0.3788, 0.5043, 0.6212, 0.5043, 0.625, 0.5059, 0.375, 0.5059, 0.875, 0.5059, 0.625, 0.5059, 0.6288, 0.5043, 0.8712, 0.5043, 0.8712, 0.5043, 0.6288, 0.5043, 0.6321, 0.5, 0.8679, 0.5, 0.625, 0.2571, 0.625, 0.4929, 0.6146, 0.4896, 0.6146, 0.2604, 0.6146, 0.2604, 0.6146, 0.4896, 0.6108, 0.4858, 0.6108, 0.2642, 0.15, 0.7083, 0.125, 0.75, 0.125, 0.5059, 0.15, 0.5417, 0.538, 0.0, 0.538, 0.25, 0.539, 0.2518, 0.539, -0.00182, 0.539, -0.00182, 0.539, 0.2518, 0.5417, 0.25, 0.5417, 0.0, 0.85, 0.7083, 0.85, 0.5417, 0.858, 0.5383, 0.858, 0.7117, 0.858, 0.7117, 0.858, 0.5383, 0.8609, 0.5371, 0.8609, 0.7129, 0.8609, 0.7129, 0.6391, 0.7129, 0.642, 0.7117, 0.858, 0.7117, 0.858, 0.7117, 0.642, 0.7117, 0.65, 0.7083, 0.85, 0.7083, 0.5417, 1.0, 0.5417, 0.75, 0.539, 0.7464, 0.539, 1.004, 0.539, 1.004, 0.539, 0.7464, 0.538, 0.75, 0.538, 1.0, 0.538, 0.25, 0.538, 0.5, 0.539, 0.5036, 0.539, 0.2464, 0.539, 0.2464, 0.539, 0.5036, 0.5417, 0.5, 0.5417, 0.25, 0.85, 0.5417, 0.65, 0.5417, 0.642, 0.5383, 0.858, 0.5383, 0.858, 0.5383, 0.642, 0.5383, 0.6391, 0.5371, 0.8609, 0.5371, 0.6391, 0.7129, 0.6391, 0.5371, 0.642, 0.5383, 0.642, 0.7117, 0.642, 0.7117, 0.642, 0.5383, 0.65, 0.5417, 0.65, 0.7083, 0.5417, 0.75, 0.5417, 0.5, 0.539, 0.4982, 0.539, 0.7518, 0.539, 0.7518, 0.539, 0.4982, 0.538, 0.5, 0.538, 0.75, 0.538, 0.0, 0.4583, 0.0, 0.4583, 0.25, 0.538, 0.25, 0.75, 0.5, 0.75, 1.0, 0.7188, 1.0, 0.7188, 0.5, 0.7188, 0.5, 0.7188, 1.0, 0.6875, 1.0, 0.6875, 0.5, 0.6875, 0.5, 0.6875, 1.0, 0.6562, 1.0, 0.6562, 0.5, 0.6562, 0.5, 0.6562, 1.0, 0.625, 1.0, 0.625, 0.5, 0.625, 0.5, 0.625, 1.0, 0.5938, 1.0, 0.5938, 0.5, 0.5938, 0.5, 0.5938, 1.0, 0.5625, 1.0, 0.5625, 0.5, 0.5625, 0.5, 0.5625, 1.0, 0.5312, 1.0, 0.5312, 0.5, 0.5312, 0.5, 0.5312, 1.0, 0.5, 1.0, 0.5, 0.5, 0.5, 0.5, 0.5, 1.0, 0.4688, 1.0, 0.4688, 0.5, 0.4688, 0.5, 0.4688, 1.0, 0.4375, 1.0, 0.4375, 0.5, 0.4375, 0.5, 0.4375, 1.0, 0.4062, 1.0, 0.4062, 0.5, 0.4062, 0.5, 0.4062, 1.0, 0.375, 1.0, 0.375, 0.5, 0.375, 0.5, 0.375, 1.0, 0.3438, 1.0, 0.3438, 0.5, 0.3438, 0.5, 0.3438, 1.0, 0.3125, 1.0, 0.3125, 0.5, 0.3125, 0.5, 0.3125, 1.0, 0.2812, 1.0, 0.2812, 0.5, 0.2812, 0.5, 0.2812, 1.0, 0.25, 1.0, 0.25, 0.5, 0.01, 0.25, 0.01461, 0.2032, 0.02827, 0.1582, 0.05045, 0.1167, 0.08029, 0.08029, 0.1167, 0.05045, 0.1582, 0.02827, 0.2032, 0.01461, 0.25, 0.01, 0.2968, 0.01461, 0.3418, 0.02827, 0.3833, 0.05045, 0.4197, 0.08029, 0.4496, 0.1167, 0.4717, 0.1582, 0.4854, 0.2032, 0.49, 0.25, 0.4214, 0.25, 0.4181, 0.2166, 0.4084, 0.1844, 0.3925, 0.1548, 0.3712, 0.1288, 0.3452, 0.1075, 0.3156, 0.09162, 0.2834, 0.08187, 0.25, 0.07857, 0.2166, 0.08187, 0.1844, 0.09162, 0.1548, 0.1075, 0.1288, 0.1288, 0.1075, 0.1548, 0.09162, 0.1844, 0.08187, 0.2166, 0.07857, 0.25, 0.99, 0.25, 0.9854, 0.2032, 0.9717, 0.1582, 0.9496, 0.1167, 0.9197, 0.08029, 0.8833, 0.05045, 0.8418, 0.02827, 0.7968, 0.01461, 0.75, 0.01, 0.7032, 0.01461, 0.6582, 0.02827, 0.6167, 0.05045, 0.5803, 0.08029, 0.5504, 0.1167, 0.5283, 0.1582, 0.5146, 0.2032, 0.5819, 0.2166, 0.5916, 0.1844, 0.6075, 0.1548, 0.6288, 0.1288, 0.6548, 0.1075, 0.6844, 0.09162, 0.7166, 0.08187, 0.75, 0.07857, 0.7834, 0.08187, 0.8156, 0.09162, 0.8452, 0.1075, 0.8712, 0.1288, 0.8925, 0.1548, 0.9084, 0.1844, 0.9181, 0.2166, 0.9214, 0.25, 0.5786, 0.25, 0.5819, 0.2166, 0.5146, 0.2032, 0.51, 0.25, 0.7188, 0.875, 0.75, 0.875, 0.75, 0.625, 0.7188, 0.625, 0.6875, 0.875, 0.7188, 0.875, 0.7188, 0.625, 0.6875, 0.625, 0.6562, 0.875, 0.6875, 0.875, 0.6875, 0.625, 0.6562, 0.625, 0.625, 0.875, 0.6562, 0.875, 0.6562, 0.625, 0.625, 0.625, 0.5938, 0.875, 0.625, 0.875, 0.625, 0.625, 0.5938, 0.625, 0.5625, 0.875, 0.5938, 0.875, 0.5938, 0.625, 0.5625, 0.625, 0.5312, 0.875, 0.5625, 0.875, 0.5625, 0.625, 0.5312, 0.625, 0.5, 0.875, 0.5312, 0.875, 0.5312, 0.625, 0.5, 0.625, 0.4688, 0.875, 0.5, 0.875, 0.5, 0.625, 0.4688, 0.625, 0.4375, 0.875, 0.4688, 0.875, 0.4688, 0.625, 0.4375, 0.625, 0.4062, 0.875, 0.4375, 0.875, 0.4375, 0.625, 0.4062, 0.625, 0.375, 0.875, 0.4062, 0.875, 0.4062, 0.625, 0.375, 0.625, 0.3438, 0.625, 0.3438, 0.875, 0.375, 0.875, 0.375, 0.625, 0.3125, 0.625, 0.3125, 0.875, 0.3438, 0.875, 0.3438, 0.625, 0.2812, 0.625, 0.2812, 0.875, 0.3125, 0.875, 0.3125, 0.625, 0.25, 0.625, 0.25, 0.875, 0.2812, 0.875, 0.2812, 0.625, 0.2625, 0.5, 0.2625, 0.5, 0.2675, 0.5, 0.2675, 0.5, 0.2325, 0.5, 0.2325, 0.5, 0.2375, 0.5, 0.2375, 0.5, 0.75, 0.5, 0.75, 1.0, 0.7188, 1.0, 0.7188, 0.5, 0.7188, 0.5, 0.7188, 1.0, 0.6875, 1.0, 0.6875, 0.5, 0.6875, 0.5, 0.6875, 1.0, 0.6562, 1.0, 0.6562, 0.5, 0.6562, 0.5, 0.6562, 1.0, 0.625, 1.0, 0.625, 0.5, 0.625, 0.5, 0.625, 1.0, 0.5938, 1.0, 0.5938, 0.5, 0.5938, 0.5, 0.5938, 1.0, 0.5625, 1.0, 0.5625, 0.5, 0.5625, 0.5, 0.5625, 1.0, 0.5312, 1.0, 0.5312, 0.5, 0.5312, 0.5, 0.5312, 1.0, 0.5, 1.0, 0.5, 0.5, 0.5, 0.5, 0.5, 1.0, 0.4688, 1.0, 0.4688, 0.5, 0.4688, 0.5, 0.4688, 1.0, 0.4375, 1.0, 0.4375, 0.5, 0.4375, 0.5, 0.4375, 1.0, 0.4062, 1.0, 0.4062, 0.5, 0.4062, 0.5, 0.4062, 1.0, 0.375, 1.0, 0.375, 0.5, 0.375, 0.5, 0.375, 1.0, 0.3438, 1.0, 0.3438, 0.5, 0.3438, 0.5, 0.3438, 1.0, 0.3125, 1.0, 0.3125, 0.5, 0.3125, 0.5, 0.3125, 1.0, 0.2812, 1.0, 0.2812, 0.5, 0.2812, 0.5, 0.2812, 1.0, 0.25, 1.0, 0.25, 0.5, 0.01, 0.25, 0.01461, 0.2032, 0.02827, 0.1582, 0.05045, 0.1167, 0.08029, 0.08029, 0.1167, 0.05045, 0.1582, 0.02827, 0.2032, 0.01461, 0.25, 0.01, 0.2968, 0.01461, 0.3418, 0.02827, 0.3833, 0.05045, 0.4197, 0.08029, 0.4496, 0.1167, 0.4717, 0.1582, 0.4854, 0.2032, 0.49, 0.25, 0.4214, 0.25, 0.4181, 0.2166, 0.4084, 0.1844, 0.3925, 0.1548, 0.3712, 0.1288, 0.3452, 0.1075, 0.3156, 0.09162, 0.2834, 0.08187, 0.25, 0.07857, 0.2166, 0.08187, 0.1844, 0.09162, 0.1548, 0.1075, 0.1288, 0.1288, 0.1075, 0.1548, 0.09162, 0.1844, 0.08187, 0.2166, 0.07857, 0.25, 0.99, 0.25, 0.9854, 0.2032, 0.9717, 0.1582, 0.9496, 0.1167, 0.9197, 0.08029, 0.8833, 0.05045, 0.8418, 0.02827, 0.7968, 0.01461, 0.75, 0.01, 0.7032, 0.01461, 0.6582, 0.02827, 0.6167, 0.05045, 0.5803, 0.08029, 0.5504, 0.1167, 0.5283, 0.1582, 0.5146, 0.2032, 0.5819, 0.2166, 0.5916, 0.1844, 0.6075, 0.1548, 0.6288, 0.1288, 0.6548, 0.1075, 0.6844, 0.09162, 0.7166, 0.08187, 0.75, 0.07857, 0.7834, 0.08187, 0.8156, 0.09162, 0.8452, 0.1075, 0.8712, 0.1288, 0.8925, 0.1548, 0.9084, 0.1844, 0.9181, 0.2166, 0.9214, 0.25, 0.5786, 0.25, 0.5819, 0.2166, 0.5146, 0.2032, 0.51, 0.25, 0.7188, 0.875, 0.75, 0.875, 0.75, 0.625, 0.7188, 0.625, 0.6875, 0.875, 0.7188, 0.875, 0.7188, 0.625, 0.6875, 0.625, 0.6562, 0.875, 0.6875, 0.875, 0.6875, 0.625, 0.6562, 0.625, 0.625, 0.875, 0.6562, 0.875, 0.6562, 0.625, 0.625, 0.625, 0.5938, 0.875, 0.625, 0.875, 0.625, 0.625, 0.5938, 0.625, 0.5625, 0.875, 0.5938, 0.875, 0.5938, 0.625, 0.5625, 0.625, 0.5312, 0.875, 0.5625, 0.875, 0.5625, 0.625, 0.5312, 0.625, 0.5, 0.875, 0.5312, 0.875, 0.5312, 0.625, 0.5, 0.625, 0.4688, 0.875, 0.5, 0.875, 0.5, 0.625, 0.4688, 0.625, 0.4375, 0.875, 0.4688, 0.875, 0.4688, 0.625, 0.4375, 0.625, 0.4062, 0.875, 0.4375, 0.875, 0.4375, 0.625, 0.4062, 0.625, 0.375, 0.875, 0.4062, 0.875, 0.4062, 0.625, 0.375, 0.625, 0.3438, 0.625, 0.3438, 0.875, 0.375, 0.875, 0.375, 0.625, 0.3125, 0.625, 0.3125, 0.875, 0.3438, 0.875, 0.3438, 0.625, 0.2812, 0.625, 0.2812, 0.875, 0.3125, 0.875, 0.3125, 0.625, 0.25, 0.625, 0.25, 0.875, 0.2812, 0.875, 0.2812, 0.625, 0.2625, 0.5, 0.2625, 0.5, 0.2675, 0.5, 0.2675, 0.5, 0.2325, 0.5, 0.2325, 0.5, 0.2375, 0.5, 0.2375, 0.5])
me_cylinder_003.update()

# ---- objects
ob_cylinder = bpy.data.objects.new('Cylinder', me_cylinder_003)

# ---- transforms, parenting, visibility, modifiers, constraints
ob_cylinder.location = (0.0, -30.0, 0.0)
ob_cylinder.scale = (12.5, 12.5, 5.0)

# ---- collection membership
col_collection.objects.link(ob_cylinder)

# ---- scene / render settings (as saved in the file)
scene.frame_start = 1; scene.frame_end = 250; scene.frame_set(1)
scene.render.engine = 'BLENDER_EEVEE_NEXT'
scene.cycles.sampling_pattern = 'TABULATED_SOBOL'
scene.view_settings.view_transform = 'Filmic'
bpy.context.view_layer.update()

# ---- added for rendering (the .blend has no active camera and no usable light): camera, sun
cam_auto = bpy.data.cameras.new('AutoCamera')
cam_auto.lens = 50.0
cam_auto.sensor_width = 36.0
cam_auto.clip_end = 2365.17
ob_auto_camera = bpy.data.objects.new('AutoCamera', cam_auto)
scene.collection.objects.link(ob_auto_camera)
ob_auto_camera.location = (134.768, -132.972, 104.365)
ob_auto_camera.rotation_euler = (1.09748, -7.21219e-08, 0.694738)
scene.camera = ob_auto_camera
light_auto_sun = bpy.data.lights.new('AutoSun', 'SUN')
light_auto_sun.energy = 3.0
light_auto_sun.angle = 0.0523599
ob_auto_sun = bpy.data.objects.new('AutoSun', light_auto_sun)
scene.collection.objects.link(ob_auto_sun)
ob_auto_sun.rotation_euler = (0.872665, 0.174533, 0.523599)
bpy.context.view_layer.update()

